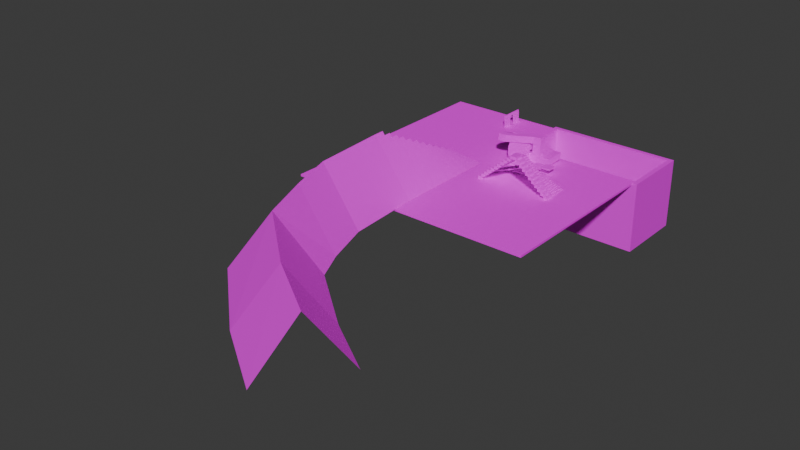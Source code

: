 # Source: debugLevel.blend  (saved by Blender 4.4.30; exported with 4.5.12 LTS)
import bpy
from mathutils import Matrix  # noqa: F401  (used for matrix-valued properties, if any)

bpy.ops.wm.read_factory_settings(use_empty=True)
scene = bpy.context.scene
scene.name = 'Scene'

# ---- collections
col_collection = bpy.data.collections.new('Collection'); scene.collection.children.link(col_collection)

# ---- images (referenced by path relative to the original .blend; pixels are not part of the script)
import os
ASSET_DIR = os.environ.get("B2B_ASSET_DIR", "")  # directory of the original .blend (textures are referenced by path, not embedded)
HERE = os.path.dirname(os.path.abspath(__file__))  # packed textures are extracted next to this script under _unpacked/

def load_image(name, relpath, width, height, colorspace="sRGB"):
    """Load a texture the original file referenced (path relative to the .blend, or extracted next to this script)."""
    p = next((c for c in (os.path.join(HERE, relpath), os.path.join(ASSET_DIR, relpath)) if relpath and os.path.exists(c)), "")
    if p:
        img = bpy.data.images.load(p, check_existing=True)
        img.name = name
    else:  # same state as the original file: an image datablock whose file is absent (Cycles renders it pink)
        img = bpy.data.images.new(name, width, height)
        img.source = "FILE"
        img.filepath = "//" + (relpath or name)
    img.colorspace_settings.name = colorspace
    return img
img_debugred_jpg = load_image('debugRed.jpg', 'debugRed.jpg', 1024, 1024, 'sRGB')
img_debugblue_jpg = load_image('debugBlue.jpg', 'debugBlue.jpg', 1024, 1024, 'sRGB')
img_debugorange_jpg_001 = load_image('debugOrange.jpg.001', 'debugOrange.jpg', 1024, 1024, 'sRGB')

# ---- materials (node trees are filled in below, after node groups)
mat_debug_orange = bpy.data.materials.new('debug_Orange')
mat_debug_orange.alpha_threshold = 0.0
mat_debug_orange.roughness = 0.5
mat_debug_orange.line_color = (0.0, 0.0, 0.0, 1.0)
mat_debug_blue = bpy.data.materials.new('debug_Blue')
mat_debug_yellow = bpy.data.materials.new('debug_yellow')

# ---- material node trees
mat_debug_orange.use_nodes = True; mat_debug_orange.node_tree.nodes.clear()
_N = mat_debug_orange.node_tree.nodes; _L = mat_debug_orange.node_tree.links
n0 = _N.new('ShaderNodeOutputMaterial'); n0.name = 'Material Output'; n0.location = (512, 310)
n1 = _N.new('ShaderNodeBsdfPrincipled'); n1.name = 'Principled BSDF'; n1.location = (222, 310)
n1.inputs[2].default_value = 1.0
n1.inputs[3].default_value = 1.0
n2 = _N.new('ShaderNodeTexImage'); n2.name = 'Image Texture'; n2.location = (-405, 288)
n2.image = img_debugred_jpg
n2.interpolation = 'Closest'
n3 = _N.new('ShaderNodeHueSaturation'); n3.name = 'Hue/Saturation/Value'; n3.location = (-34, 149)
n3.inputs[1].default_value = 2.0
n3.inputs[2].default_value = 2.0
_L.new(n1.outputs[0], n0.inputs[0])
_L.new(n2.outputs[0], n1.inputs[0])
n0.is_active_output = True
mat_debug_blue.use_nodes = True; mat_debug_blue.node_tree.nodes.clear()
_N = mat_debug_blue.node_tree.nodes; _L = mat_debug_blue.node_tree.links
n0 = _N.new('ShaderNodeBsdfPrincipled'); n0.name = 'Principled BSDF'; n0.location = (10, 300)
n1 = _N.new('ShaderNodeOutputMaterial'); n1.name = 'Material Output'; n1.location = (300, 300)
n2 = _N.new('ShaderNodeTexImage'); n2.name = 'Image Texture'; n2.location = (-280, 280)
n2.image = img_debugblue_jpg
n2.interpolation = 'Closest'
_L.new(n0.outputs[0], n1.inputs[0])
_L.new(n2.outputs[0], n0.inputs[0])
n1.is_active_output = True
mat_debug_yellow.use_nodes = True; mat_debug_yellow.node_tree.nodes.clear()
_N = mat_debug_yellow.node_tree.nodes; _L = mat_debug_yellow.node_tree.links
n0 = _N.new('ShaderNodeBsdfPrincipled'); n0.name = 'Principled BSDF'; n0.location = (10, 300)
n0.inputs[1].default_value = 0.5
n0.inputs[2].default_value = 1.0
n1 = _N.new('ShaderNodeOutputMaterial'); n1.name = 'Material Output'; n1.location = (300, 300)
n2 = _N.new('ShaderNodeTexImage'); n2.name = 'Image Texture'; n2.location = (-280, 280)
n2.image = img_debugorange_jpg_001
_L.new(n0.outputs[0], n1.inputs[0])
_L.new(n2.outputs[0], n0.inputs[0])
n1.is_active_output = True

# ---- world
world_world = bpy.data.worlds.new('World'); scene.world = world_world
world_world.use_nodes = True; world_world.node_tree.nodes.clear()
_N = world_world.node_tree.nodes; _L = world_world.node_tree.links
n0 = _N.new('ShaderNodeOutputWorld'); n0.name = 'World Output'; n0.location = (300, 300)
n1 = _N.new('ShaderNodeBackground'); n1.name = 'Background'; n1.location = (10, 300)
n1.inputs[0].default_value = (0.05088, 0.05088, 0.05088, 1.0)
_L.new(n1.outputs[0], n0.inputs[0])
n0.is_active_output = True
world_world.color = (0.05088, 0.05088, 0.05088)
world_world.sun_shadow_jitter_overblur = 0.0

# ---- meshes
me_cube_001 = bpy.data.meshes.new('Cube.001')
me_cube_001.from_pydata([(-1.0, -1.0, -1.0), (-1.0, -1.0, 1.0), (-1.0, 1.0, -1.0), (-1.0, 1.0, 1.0), (1.0, -1.0, -1.0), (1.0, -1.0, 1.0), (-1.0, 0.0, -1.0), (-1.0, 0.0, 1.0), (1.0, 0.0, -1.0), (1.0, 0.0, 1.0), (0.0, 1.0, 1.0), (0.0, -1.0, -1.0), (0.0, -1.0, 1.0), (0.0, 0.0, 1.0), (0.0, 0.0, -1.0), (-1.0, 0.5, 1.0), (1.0, 0.5, -1.0), (-1.0, 0.5, -1.0), (1.0, 0.5, 1.0), (0.0, 0.5, -1.0), (0.0, 0.5, 1.0), (0.9996, 0.9998, 1.0), (0.9996, 0.9998, -68.03), (0.0, 0.5, -68.03), (1.0, 0.5, -68.03), (0.0, 1.0, -68.03), (0.0, 1.0, -1.0), (0.9996, 0.9998, -1.0), (0.9996, 1.039, -1.0), (0.9996, 1.039, -68.03), (1.039, 0.5, -68.03), (1.039, 0.5, -1.0), (-0.03933, 1.0, -1.0), (-0.03933, 0.5, -1.0), (-0.03933, 1.0, -68.03), (-0.03933, 0.5, -68.03), (0.0, 1.039, -1.0), (0.0, 1.039, -68.03), (-0.03933, 1.039, -1.0), (-0.03933, 1.039, -68.03), (1.039, 0.9998, -1.0), (1.039, 0.9998, -68.03), (1.039, 1.039, -1.0), (1.039, 1.039, -68.03), (1.0, 0.4607, -68.03), (1.0, 0.4607, -1.0), (1.039, 0.4607, -68.03), (1.039, 0.4607, -1.0), (-0.03843, 0.499, -68.03), (-0.03843, 0.499, -1.0), (-0.0384, 0.4597, -68.03), (-0.0384, 0.4597, -1.0), (1.0, 0.5, 0.9151), (0.9996, 0.9998, 0.9151), (8.85e-06, 1.039, 0.9151), (0.9996, 1.039, 0.9151), (1.039, 0.5, 0.9151), (-0.03933, 1.0, 0.9151), (0.0, 1.0, 0.9151), (-0.03933, 1.039, 0.9151), (1.039, 1.039, 0.9151), (1.039, 0.9998, 0.9151), (1.0, 0.4607, 0.9151), (1.039, 0.4607, 0.9151)], [], [(17, 15, 3, 2), (20, 18, 16, 19), (8, 9, 5, 4), (11, 12, 1, 0), (14, 8, 4, 11), (13, 7, 1, 12), (20, 15, 7, 13), (19, 16, 8, 14), (16, 18, 9, 8), (0, 1, 7, 6), (17, 19, 14, 6), (18, 20, 13, 9), (9, 13, 12, 5), (6, 14, 11, 0), (4, 5, 12, 11), (2, 3, 10, 26), (2, 26, 19, 17), (20, 19, 26, 10), (10, 3, 15, 20), (6, 7, 15, 17), (53, 55, 54, 58), (19, 16, 24, 23), (26, 19, 33, 32), (25, 23, 24, 22), (22, 24, 30, 41), (52, 56, 61, 53), (26, 25, 37, 36), (28, 36, 37, 29), (36, 28, 55, 54), (25, 22, 29, 37), (29, 22, 41, 43), (25, 22, 27, 26), (31, 40, 41, 30), (31, 30, 46, 47), (27, 22, 41, 40), (27, 53, 58, 26), (27, 22, 24, 16), (33, 35, 34, 32), (34, 25, 37, 39), (19, 23, 35, 33), (23, 25, 34, 35), (26, 19, 23, 25), (37, 36, 38, 39), (42, 40, 61, 60), (32, 34, 39, 38), (41, 40, 42, 43), (28, 29, 43, 42), (26, 32, 57, 58), (44, 45, 47, 46), (45, 44, 50, 51), (38, 36, 54, 59), (30, 24, 44, 46), (48, 49, 51, 50), (24, 16, 49, 48), (44, 24, 48, 50), (16, 45, 51, 49), (58, 54, 59, 57), (53, 61, 60, 55), (52, 62, 63, 56), (27, 40, 61, 53), (47, 45, 62, 63), (32, 38, 59, 57), (31, 47, 63, 56), (28, 42, 60, 55), (36, 26, 58, 54), (45, 16, 52, 62), (40, 31, 56, 61), (16, 52, 53, 27)])
me_cube_001.polygons.foreach_set('material_index', [0, 0, 0, 0, 0, 0, 0, 0, 0, 0, 0, 0, 0, 0, 0, 0, 0, 0, 0, 0, 1, 1, 0, 1, 1, 1, 1, 1, 1, 1, 1, 1, 1, 1, 1, 1, 1, 1, 1, 1, 1, 1, 1, 1, 1, 1, 1, 0, 1, 1, 1, 1, 1, 0, 1, 0, 1, 1, 1, 1, 1, 1, 1, 1, 1, 0, 1, 1])
_uv = me_cube_001.uv_layers.new(name='UVMap')
_uv.uv.foreach_set('vector', [0.3333, -31.14, -24.98, -31.14, -24.98, -37.47, 0.3333, -37.47, 25.62, 0.1151, -23.68, 0.1151, -23.68, 0.9252, 25.62, 0.9252, 25.65, -24.82, 0.3333, -24.82, 0.3333, -37.47, 25.65, -37.47, 25.65, 0.5, 0.3333, 0.5, 0.3333, -12.16, 25.65, -12.16, -12.32, 25.82, -12.32, 38.47, -24.98, 38.47, -24.98, 25.82, 12.99, 25.82, 12.99, 38.47, 0.3333, 38.47, 0.3333, 25.82, 19.32, 25.82, 19.32, 38.47, 12.99, 38.47, 12.99, 25.82, -5.996, 25.82, -5.996, 38.47, -12.32, 38.47, -12.32, 25.82, 25.65, -18.49, 0.3333, -18.49, 0.3333, -24.82, 25.65, -24.82, 0.3333, -12.16, -24.98, -12.16, -24.98, -24.82, 0.3333, -24.82, -5.996, 13.16, -5.996, 25.82, -12.32, 25.82, -12.32, 13.16, 19.32, 13.16, 19.32, 25.82, 12.99, 25.82, 12.99, 13.16, 12.99, 13.16, 12.99, 25.82, 0.3333, 25.82, 0.3333, 13.16, -12.32, 13.16, -12.32, 25.82, -24.98, 25.82, -24.98, 13.16, 25.65, 13.16, 0.3333, 13.16, 0.3333, 0.5, 25.65, 0.5, 0.3333, 13.16, -24.98, 13.16, -24.98, 0.5, 0.3333, 0.5, 0.3333, 13.16, 0.3333, 25.82, -5.996, 25.82, -5.996, 13.16, 9.773, 0.8304, 9.773, 0.2394, -8.209, 0.2394, -8.209, 0.8304, 25.65, 25.82, 25.65, 38.47, 19.32, 38.47, 19.32, 25.82, 0.3333, -24.82, -24.98, -24.82, -24.98, -31.14, 0.3333, -31.14, -23.66, 0.9252, -23.66, 0.9252, 25.62, 0.9252, 25.62, 0.9252, 2.856, 2.327, -3.777, 2.327, -3.777, -1.327, 2.856, -1.327, -8.209, 0.2394, 9.773, 0.2394, 9.773, 0.2394, -8.209, 0.2394, -5.706, -2.73, -5.706, 1.642, 3.037, 1.642, 3.033, -2.728, 3.033, -2.728, 3.037, 1.642, 3.037, 1.642, 3.033, -2.728, 9.773, 0.2394, 9.773, 0.2394, -8.201, 0.2394, -8.201, 0.2394, -1.923, 3.791, -1.923, -1.023, -1.923, -1.023, -1.923, 3.791, -2.033, 3.791, 6.706, 3.791, 6.706, -1.023, -2.033, -1.023, 6.706, 3.791, -2.033, 3.791, -2.033, 3.791, 6.706, 3.791, -5.706, -2.73, 3.033, -2.728, 3.033, -2.728, -5.706, -2.73, 3.033, -2.728, 3.033, -2.728, 3.033, -2.728, 3.033, -2.728, 2.856, -1.327, -3.774, -1.327, -3.774, 2.327, 2.856, 2.327, 2.449, 3.791, -1.921, 3.791, -1.921, -1.023, 2.449, -1.023, 2.449, 3.791, 2.449, -1.023, 2.449, -1.023, 2.449, 3.791, -2.033, 3.791, -2.033, -1.023, -2.033, -1.023, -2.033, 3.791, -23.66, 0.9252, -23.66, 0.9252, 25.62, 0.9252, 25.62, 0.9252, 4.513, 2.327, 4.513, -1.327, 1.198, -1.327, 1.198, 2.327, 2.449, 3.791, 2.449, -1.023, -1.923, -1.023, -1.923, 3.791, -5.706, -2.73, -5.706, -2.73, -5.706, -2.73, -5.706, -2.73, 6.706, 3.791, 6.706, -1.023, 6.706, -1.023, 6.706, 3.791, -5.706, 1.642, -5.706, -2.73, -5.706, -2.73, -5.706, 1.642, 4.515, 2.327, 1.198, 2.327, 1.198, -1.327, 4.515, -1.327, -1.923, -1.023, -1.923, 3.791, -1.923, 3.791, -1.923, -1.023, -2.033, 3.791, -2.033, 3.791, -2.033, 3.791, -2.033, 3.791, -1.923, 3.791, -1.923, -1.023, -1.923, -1.023, -1.923, 3.791, -2.033, -1.023, -2.033, 3.791, -2.033, 3.791, -2.033, -1.023, -2.033, 3.791, -2.033, -1.023, -2.033, -1.023, -2.033, 3.791, -8.209, 0.2394, -8.209, 0.2394, -8.209, 0.2394, -8.209, 0.2394, -2.037, -1.023, -2.037, 3.791, -2.037, 3.791, -2.037, -1.023, -2.037, 3.791, -2.037, -1.023, -2.037, -1.023, -2.037, 3.791, -1.923, 3.791, -1.923, 3.791, -1.923, 3.791, -1.923, 3.791, 3.037, 1.642, 3.037, 1.642, 3.037, 1.642, 3.037, 1.642, -2.037, -1.023, -2.037, 3.791, -2.037, 3.791, -2.037, -1.023, 0.0, 0.0, 0.0, 0.0, 0.0, 0.0, 0.0, 0.0, 3.037, 1.642, 3.037, 1.642, 3.037, 1.642, 3.037, 1.642, 9.773, 0.2394, 9.773, 0.2394, 9.773, 0.2394, 9.773, 0.2394, -8.209, 0.2394, -8.209, 0.2394, -8.209, 0.2394, -8.209, 0.2394, -23.66, 0.9252, -23.66, 0.9252, -23.66, 0.9252, -23.66, 0.9252, 9.773, 0.2394, 9.773, 0.2394, 9.773, 0.2394, 9.773, 0.2394, -2.033, 3.791, -2.033, 3.791, -2.033, 3.791, -2.033, 3.791, -2.037, 3.791, -2.037, 3.791, -2.037, 3.791, -2.037, 3.791, -1.923, 3.791, -1.923, 3.791, -1.923, 3.791, -1.923, 3.791, 2.449, 3.791, 2.449, 3.791, 2.449, 3.791, 2.449, 3.791, -2.033, 3.791, -2.033, 3.791, -2.033, 3.791, -2.033, 3.791, -1.923, 3.791, -1.923, 3.791, -1.923, 3.791, -1.923, 3.791, 9.773, 0.2394, 9.773, 0.2394, 9.773, 0.2394, 9.773, 0.2394, -1.921, 3.791, 2.449, 3.791, 2.449, 3.791, -1.921, 3.791, 9.773, 0.2394, 9.773, 0.2394, -8.201, 0.2394, -8.201, 0.2394])
me_cube_001.materials.append(mat_debug_orange)
me_cube_001.materials.append(mat_debug_blue)
me_cube_001.update()
me_cube_020 = bpy.data.meshes.new('Cube.020')
me_cube_020.from_pydata([(-1.0, -1.0, -0.7), (-1.0, 1.0, -1.0), (-0.6, -1.0, -1.0), (-0.6, 1.0, -0.7), (-1.0, -1.0, -1.0), (-0.6, -1.0, -0.7), (-0.6, 1.0, -1.0), (-1.4, 1.0, -0.7), (-1.4, 1.0, -0.4), (-1.0, 1.0, -0.4), (-1.4, -1.0, -0.7), (-1.0, -1.0, -0.4), (-1.0, 1.0, -0.7), (-1.8, 1.0, -0.4), (-1.8, 1.0, -0.1), (-1.4, -1.0, -0.4), (-1.4, 1.0, -0.1), (-1.8, -1.0, -0.4), (-1.4, -1.0, -0.1), (-2.2, 1.0, -0.1), (-1.8, -1.0, -0.1), (-1.8, 1.0, 0.2), (-2.2, -1.0, -0.1), (-1.8, -1.0, 0.2), (-2.6, 1.0, 0.2), (-2.2, -1.0, 0.2), (-2.2, 1.0, 0.5), (-2.6, -1.0, 0.2), (-2.2, -1.0, 0.5), (-2.2, 1.0, 0.2), (-3.0, 1.0, 0.5), (-2.6, -1.0, 0.5), (-2.6, 1.0, 0.8), (-3.0, -1.0, 0.5), (-2.6, -1.0, 0.8), (-2.6, 1.0, 0.5), (-3.4, -1.0, 1.1), (-3.4, 1.0, 0.8), (-3.0, -1.0, 0.8), (-3.0, 1.0, 1.1), (-3.4, -1.0, 0.8), (-3.0, -1.0, 1.1), (-3.0, 1.0, 0.8), (-3.8, -1.0, 1.4), (-3.8, 1.0, 1.1), (-3.4, 1.0, 1.4), (-3.8, -1.0, 1.1), (-3.4, -1.0, 1.4), (-3.4, 1.0, 1.1), (-4.2, -1.0, 1.7), (-4.2, 1.0, 1.4), (-4.2, 1.0, 1.7), (-3.8, 1.0, 1.7), (-4.2, -1.0, 1.4), (-3.8, -1.0, 1.7), (-3.8, 1.0, 1.4), (-4.6, 1.0, 1.7), (-4.2, 1.0, 2.0), (-4.6, -1.0, 1.7), (-4.2, -1.0, 2.0), (-5.0, 1.0, 2.0), (-4.6, -1.0, 2.0), (-4.6, 1.0, 2.3), (-5.0, -1.0, 2.0), (-4.6, -1.0, 2.3), (-4.6, 1.0, 2.0), (-5.4, -1.0, 2.6), (-5.4, 1.0, 2.3), (-5.0, -1.0, 2.3), (-5.0, 1.0, 2.6), (-5.4, -1.0, 2.3), (-5.0, -1.0, 2.6), (-5.0, 1.0, 2.3), (-5.8, 1.0, 2.6), (-5.8, 1.0, 2.9), (-5.4, 1.0, 2.9), (-5.8, -1.0, 2.6), (-5.4, -1.0, 2.9), (-5.4, 1.0, 2.6), (-6.2, 1.0, 2.9), (-6.2, 1.0, 3.2), (-5.8, -1.0, 2.9), (-5.8, 1.0, 3.2), (-6.2, -1.0, 2.9), (-5.8, -1.0, 3.2), (-6.6, -1.0, 3.5), (-6.6, 1.0, 3.2), (-6.2, -1.0, 3.2), (-6.2, 1.0, 3.5), (-6.6, -1.0, 3.2), (-6.2, -1.0, 3.5), (-7.0, -1.0, 3.8), (-7.0, 1.0, 3.5), (-7.0, 1.0, 3.8), (-6.6, 1.0, 3.8), (-7.0, -1.0, 3.5), (-6.6, -1.0, 3.8), (-6.6, 1.0, 3.5), (-7.4, -1.0, 4.1), (-7.4, 1.0, 3.8), (-7.4, 1.0, 4.1), (-7.0, 1.0, 4.1), (-7.4, -1.0, 3.8), (-7.0, -1.0, 4.1), (-7.8, -1.0, 4.4), (-7.8, 1.0, 4.1), (-7.4, 1.0, 4.4), (-7.8, -1.0, 4.1), (-7.4, -1.0, 4.4), (-8.2, -1.0, 4.7), (-8.2, 1.0, 4.4), (-8.2, 1.0, 4.7), (-7.8, 1.0, 4.7), (-8.2, -1.0, 4.4), (-7.8, -1.0, 4.7), (-7.8, 1.0, 4.4), (-15.4, -1.0, -1.0), (-15.4, -1.0, -0.7), (-15.8, 1.0, -1.0), (-15.8, -1.0, -0.7), (-15.4, 1.0, -1.0), (-15.8, 1.0, -0.7), (-15.8, -1.0, -1.0), (-15.0, -1.0, -0.7), (-15.0, -1.0, -0.4), (-15.4, 1.0, -0.7), (-15.4, -1.0, -0.4), (-15.0, 1.0, -0.7), (-15.4, 1.0, -0.4), (-14.6, 1.0, -0.1), (-14.6, -1.0, -0.4), (-14.6, -1.0, -0.1), (-15.0, 1.0, -0.4), (-15.0, -1.0, -0.1), (-14.6, 1.0, -0.4), (-15.0, 1.0, -0.1), (-14.2, -1.0, -0.1), (-14.6, -1.0, 0.2), (-14.2, 1.0, -0.1), (-14.6, 1.0, 0.2), (-13.8, 1.0, 0.5), (-13.8, -1.0, 0.2), (-13.8, -1.0, 0.5), (-14.2, 1.0, 0.2), (-14.2, -1.0, 0.5), (-13.8, 1.0, 0.2), (-14.2, 1.0, 0.5), (-14.2, -1.0, 0.2), (-13.4, -1.0, 0.5), (-13.8, -1.0, 0.8), (-13.4, 1.0, 0.5), (-13.8, 1.0, 0.8), (-13.0, -1.0, 0.8), (-13.0, -1.0, 1.1), (-13.4, 1.0, 0.8), (-13.4, -1.0, 1.1), (-13.0, 1.0, 0.8), (-13.4, 1.0, 1.1), (-13.4, -1.0, 0.8), (-12.6, 1.0, 1.4), (-12.6, -1.0, 1.1), (-12.6, -1.0, 1.4), (-13.0, 1.0, 1.1), (-13.0, -1.0, 1.4), (-12.6, 1.0, 1.1), (-13.0, 1.0, 1.4), (-12.2, -1.0, 1.4), (-12.2, -1.0, 1.7), (-12.6, -1.0, 1.7), (-12.2, 1.0, 1.4), (-12.6, 1.0, 1.7), (-11.8, 1.0, 2.0), (-11.8, -1.0, 1.7), (-12.2, 1.0, 1.7), (-12.2, -1.0, 2.0), (-11.8, 1.0, 1.7), (-12.2, 1.0, 2.0), (-11.4, 1.0, 2.3), (-11.4, -1.0, 2.0), (-11.4, -1.0, 2.3), (-11.8, -1.0, 2.3), (-11.4, 1.0, 2.0), (-11.8, 1.0, 2.3), (-11.8, -1.0, 2.0), (-11.0, -1.0, 2.3), (-11.0, -1.0, 2.6), (-11.4, -1.0, 2.6), (-11.0, 1.0, 2.3), (-11.4, 1.0, 2.6), (-10.6, -1.0, 2.6), (-10.6, -1.0, 2.9), (-11.0, 1.0, 2.6), (-11.0, -1.0, 2.9), (-10.6, 1.0, 2.6), (-11.0, 1.0, 2.9), (-10.2, -1.0, 2.9), (-10.2, -1.0, 3.2), (-10.6, 1.0, 2.9), (-10.6, -1.0, 3.2), (-10.2, 1.0, 2.9), (-10.6, 1.0, 3.2), (-9.8, -1.0, 3.2), (-10.2, 1.0, 3.2), (-10.2, -1.0, 3.5), (-9.8, 1.0, 3.2), (-10.2, 1.0, 3.5), (-9.4, -1.0, 3.5), (-9.8, 1.0, 3.5), (-9.8, -1.0, 3.8), (-9.4, 1.0, 3.5), (-9.8, 1.0, 3.8), (-9.8, -1.0, 3.5), (-9.0, 1.0, 4.1), (-9.0, -1.0, 3.8), (-9.4, 1.0, 3.8), (-9.4, -1.0, 4.1), (-9.0, 1.0, 3.8), (-9.4, 1.0, 4.1), (-9.4, -1.0, 3.8), (-8.6, 1.0, 4.4), (-8.6, -1.0, 4.1), (-9.0, -1.0, 4.4), (-8.6, 1.0, 4.1), (-9.0, 1.0, 4.4), (-9.0, -1.0, 4.1), (-8.6, -1.0, 4.7), (-8.6, 1.0, 4.7), (-8.6, -1.0, 4.4)], [], [(4, 0, 12, 1), (1, 12, 3, 6), (6, 3, 5, 2), (2, 5, 0, 4), (1, 6, 2, 4), (3, 12, 0, 5), (10, 15, 8, 7), (7, 8, 9, 12), (12, 9, 11, 0), (0, 11, 15, 10), (7, 12, 0, 10), (9, 8, 15, 11), (17, 20, 14, 13), (13, 14, 16, 8), (8, 16, 18, 15), (15, 18, 20, 17), (13, 8, 15, 17), (16, 14, 20, 18), (22, 25, 29, 19), (19, 29, 21, 14), (14, 21, 23, 20), (20, 23, 25, 22), (19, 14, 20, 22), (21, 29, 25, 23), (27, 31, 35, 24), (24, 35, 26, 29), (29, 26, 28, 25), (25, 28, 31, 27), (24, 29, 25, 27), (26, 35, 31, 28), (33, 38, 42, 30), (30, 42, 32, 35), (35, 32, 34, 31), (31, 34, 38, 33), (30, 35, 31, 33), (32, 42, 38, 34), (40, 36, 48, 37), (37, 48, 39, 42), (42, 39, 41, 38), (38, 41, 36, 40), (37, 42, 38, 40), (39, 48, 36, 41), (46, 43, 55, 44), (44, 55, 45, 48), (48, 45, 47, 36), (36, 47, 43, 46), (44, 48, 36, 46), (45, 55, 43, 47), (53, 49, 51, 50), (50, 51, 52, 55), (55, 52, 54, 43), (43, 54, 49, 53), (50, 55, 43, 53), (52, 51, 49, 54), (58, 61, 65, 56), (56, 65, 57, 51), (51, 57, 59, 49), (49, 59, 61, 58), (56, 51, 49, 58), (57, 65, 61, 59), (63, 68, 72, 60), (60, 72, 62, 65), (65, 62, 64, 61), (61, 64, 68, 63), (60, 65, 61, 63), (62, 72, 68, 64), (70, 66, 78, 67), (67, 78, 69, 72), (72, 69, 71, 68), (68, 71, 66, 70), (67, 72, 68, 70), (69, 78, 66, 71), (76, 81, 74, 73), (73, 74, 75, 78), (78, 75, 77, 66), (66, 77, 81, 76), (73, 78, 66, 76), (75, 74, 81, 77), (83, 87, 80, 79), (79, 80, 82, 74), (74, 82, 84, 81), (81, 84, 87, 83), (79, 74, 81, 83), (82, 80, 87, 84), (89, 85, 97, 86), (86, 97, 88, 80), (80, 88, 90, 87), (87, 90, 85, 89), (86, 80, 87, 89), (88, 97, 85, 90), (95, 91, 93, 92), (92, 93, 94, 97), (97, 94, 96, 85), (85, 96, 91, 95), (92, 97, 85, 95), (94, 93, 91, 96), (102, 98, 100, 99), (99, 100, 101, 93), (93, 101, 103, 91), (91, 103, 98, 102), (99, 93, 91, 102), (101, 100, 98, 103), (107, 104, 115, 105), (105, 115, 106, 100), (100, 106, 108, 98), (98, 108, 104, 107), (105, 100, 98, 107), (106, 115, 104, 108), (113, 109, 111, 110), (110, 111, 112, 115), (115, 112, 114, 104), (104, 114, 109, 113), (110, 115, 104, 113), (112, 111, 109, 114), (120, 125, 117, 116), (116, 117, 119, 122), (122, 119, 121, 118), (118, 121, 125, 120), (116, 122, 118, 120), (119, 117, 125, 121), (127, 132, 124, 123), (123, 124, 126, 117), (117, 126, 128, 125), (125, 128, 132, 127), (123, 117, 125, 127), (126, 124, 132, 128), (134, 129, 131, 130), (130, 131, 133, 124), (124, 133, 135, 132), (132, 135, 129, 134), (130, 124, 132, 134), (133, 131, 129, 135), (138, 143, 147, 136), (136, 147, 137, 131), (131, 137, 139, 129), (129, 139, 143, 138), (136, 131, 129, 138), (137, 147, 143, 139), (145, 140, 142, 141), (141, 142, 144, 147), (147, 144, 146, 143), (143, 146, 140, 145), (141, 147, 143, 145), (144, 142, 140, 146), (150, 154, 158, 148), (148, 158, 149, 142), (142, 149, 151, 140), (140, 151, 154, 150), (148, 142, 140, 150), (149, 158, 154, 151), (156, 162, 153, 152), (152, 153, 155, 158), (158, 155, 157, 154), (154, 157, 162, 156), (152, 158, 154, 156), (155, 153, 162, 157), (164, 159, 161, 160), (160, 161, 163, 153), (153, 163, 165, 162), (162, 165, 159, 164), (160, 153, 162, 164), (163, 161, 159, 165), (169, 173, 167, 166), (166, 167, 168, 161), (161, 168, 170, 159), (159, 170, 173, 169), (166, 161, 159, 169), (168, 167, 173, 170), (175, 171, 183, 172), (172, 183, 174, 167), (167, 174, 176, 173), (173, 176, 171, 175), (172, 167, 173, 175), (174, 183, 171, 176), (181, 177, 179, 178), (178, 179, 180, 183), (183, 180, 182, 171), (171, 182, 177, 181), (178, 183, 171, 181), (180, 179, 177, 182), (187, 191, 185, 184), (184, 185, 186, 179), (179, 186, 188, 177), (177, 188, 191, 187), (184, 179, 177, 187), (186, 185, 191, 188), (193, 197, 190, 189), (189, 190, 192, 185), (185, 192, 194, 191), (191, 194, 197, 193), (189, 185, 191, 193), (192, 190, 197, 194), (199, 202, 196, 195), (195, 196, 198, 190), (190, 198, 200, 197), (197, 200, 202, 199), (195, 190, 197, 199), (198, 196, 202, 200), (204, 207, 211, 201), (201, 211, 203, 196), (196, 203, 205, 202), (202, 205, 207, 204), (201, 196, 202, 204), (203, 211, 207, 205), (209, 214, 218, 206), (206, 218, 208, 211), (211, 208, 210, 207), (207, 210, 214, 209), (206, 211, 207, 209), (208, 218, 214, 210), (216, 212, 224, 213), (213, 224, 215, 218), (218, 215, 217, 214), (214, 217, 212, 216), (213, 218, 214, 216), (215, 224, 212, 217), (222, 219, 227, 220), (220, 227, 221, 224), (224, 221, 223, 212), (212, 223, 219, 222), (220, 224, 212, 222), (221, 227, 219, 223), (113, 109, 225, 227), (227, 225, 226, 219), (219, 226, 111, 110), (113, 227, 219, 110), (225, 109, 111, 226)])
_uv = me_cube_020.uv_layers.new(name='UVMap')
_uv.uv.foreach_set('vector', [-1.05, 0.2675, -1.05, 0.7325, 2.05, 0.7325, 2.05, 0.2675, 0.19, 0.2675, 0.19, 0.7325, 0.81, 0.7325, 0.81, 0.2675, 2.05, 0.2675, 2.05, 0.7325, -1.05, 0.7325, -1.05, 0.2675, 0.81, 0.2675, 0.81, 0.7325, 0.19, 0.7325, 0.19, 0.2675, 0.19, 2.05, 0.81, 2.05, 0.81, -1.05, 0.19, -1.05, 0.81, 2.05, 0.19, 2.05, 0.19, -1.05, 0.81, -1.05, -1.05, 0.2675, -1.05, 0.7325, 2.05, 0.7325, 2.05, 0.2675, 0.19, 0.2675, 0.19, 0.7325, 0.81, 0.7325, 0.81, 0.2675, 2.05, 0.2675, 2.05, 0.7325, -1.05, 0.7325, -1.05, 0.2675, 0.81, 0.2675, 0.81, 0.7325, 0.19, 0.7325, 0.19, 0.2675, 0.19, 2.05, 0.81, 2.05, 0.81, -1.05, 0.19, -1.05, 0.81, 2.05, 0.19, 2.05, 0.19, -1.05, 0.81, -1.05, -1.05, 0.2675, -1.05, 0.7325, 2.05, 0.7325, 2.05, 0.2675, 0.19, 0.2675, 0.19, 0.7325, 0.81, 0.7325, 0.81, 0.2675, 2.05, 0.2675, 2.05, 0.7325, -1.05, 0.7325, -1.05, 0.2675, 0.81, 0.2675, 0.81, 0.7325, 0.19, 0.7325, 0.19, 0.2675, 0.19, 2.05, 0.81, 2.05, 0.81, -1.05, 0.19, -1.05, 0.81, 2.05, 0.19, 2.05, 0.19, -1.05, 0.81, -1.05, -1.05, 0.2675, -1.05, 0.7325, 2.05, 0.7325, 2.05, 0.2675, 0.19, 0.2675, 0.19, 0.7325, 0.81, 0.7325, 0.81, 0.2675, 2.05, 0.2675, 2.05, 0.7325, -1.05, 0.7325, -1.05, 0.2675, 0.81, 0.2675, 0.81, 0.7325, 0.19, 0.7325, 0.19, 0.2675, 0.19, 2.05, 0.81, 2.05, 0.81, -1.05, 0.19, -1.05, 0.81, 2.05, 0.19, 2.05, 0.19, -1.05, 0.81, -1.05, -1.05, 0.2675, -1.05, 0.7325, 2.05, 0.7325, 2.05, 0.2675, 0.19, 0.2675, 0.19, 0.7325, 0.81, 0.7325, 0.81, 0.2675, 2.05, 0.2675, 2.05, 0.7325, -1.05, 0.7325, -1.05, 0.2675, 0.81, 0.2675, 0.81, 0.7325, 0.19, 0.7325, 0.19, 0.2675, 0.19, 2.05, 0.81, 2.05, 0.81, -1.05, 0.19, -1.05, 0.81, 2.05, 0.19, 2.05, 0.19, -1.05, 0.81, -1.05, -1.05, 0.2675, -1.05, 0.7325, 2.05, 0.7325, 2.05, 0.2675, 0.19, 0.2675, 0.19, 0.7325, 0.81, 0.7325, 0.81, 0.2675, 2.05, 0.2675, 2.05, 0.7325, -1.05, 0.7325, -1.05, 0.2675, 0.81, 0.2675, 0.81, 0.7325, 0.19, 0.7325, 0.19, 0.2675, 0.19, 2.05, 0.81, 2.05, 0.81, -1.05, 0.19, -1.05, 0.81, 2.05, 0.19, 2.05, 0.19, -1.05, 0.81, -1.05, -1.05, 0.2675, -1.05, 0.7325, 2.05, 0.7325, 2.05, 0.2675, 0.19, 0.2675, 0.19, 0.7325, 0.81, 0.7325, 0.81, 0.2675, 2.05, 0.2675, 2.05, 0.7325, -1.05, 0.7325, -1.05, 0.2675, 0.81, 0.2675, 0.81, 0.7325, 0.19, 0.7325, 0.19, 0.2675, 0.19, 2.05, 0.81, 2.05, 0.81, -1.05, 0.19, -1.05, 0.81, 2.05, 0.19, 2.05, 0.19, -1.05, 0.81, -1.05, -1.05, 0.2675, -1.05, 0.7325, 2.05, 0.7325, 2.05, 0.2675, 0.19, 0.2675, 0.19, 0.7325, 0.81, 0.7325, 0.81, 0.2675, 2.05, 0.2675, 2.05, 0.7325, -1.05, 0.7325, -1.05, 0.2675, 0.81, 0.2675, 0.81, 0.7325, 0.19, 0.7325, 0.19, 0.2675, 0.19, 2.05, 0.81, 2.05, 0.81, -1.05, 0.19, -1.05, 0.81, 2.05, 0.19, 2.05, 0.19, -1.05, 0.81, -1.05, -1.05, 0.2675, -1.05, 0.7325, 2.05, 0.7325, 2.05, 0.2675, 0.19, 0.2675, 0.19, 0.7325, 0.81, 0.7325, 0.81, 0.2675, 2.05, 0.2675, 2.05, 0.7325, -1.05, 0.7325, -1.05, 0.2675, 0.81, 0.2675, 0.81, 0.7325, 0.19, 0.7325, 0.19, 0.2675, 0.19, 2.05, 0.81, 2.05, 0.81, -1.05, 0.19, -1.05, 0.81, 2.05, 0.19, 2.05, 0.19, -1.05, 0.81, -1.05, -1.05, 0.2675, -1.05, 0.7325, 2.05, 0.7325, 2.05, 0.2675, 0.19, 0.2675, 0.19, 0.7325, 0.81, 0.7325, 0.81, 0.2675, 2.05, 0.2675, 2.05, 0.7325, -1.05, 0.7325, -1.05, 0.2675, 0.81, 0.2675, 0.81, 0.7325, 0.19, 0.7325, 0.19, 0.2675, 0.19, 2.05, 0.81, 2.05, 0.81, -1.05, 0.19, -1.05, 0.81, 2.05, 0.19, 2.05, 0.19, -1.05, 0.81, -1.05, -1.05, 0.2675, -1.05, 0.7325, 2.05, 0.7325, 2.05, 0.2675, 0.19, 0.2675, 0.19, 0.7325, 0.81, 0.7325, 0.81, 0.2675, 2.05, 0.2675, 2.05, 0.7325, -1.05, 0.7325, -1.05, 0.2675, 0.81, 0.2675, 0.81, 0.7325, 0.19, 0.7325, 0.19, 0.2675, 0.19, 2.05, 0.81, 2.05, 0.81, -1.05, 0.19, -1.05, 0.81, 2.05, 0.19, 2.05, 0.19, -1.05, 0.81, -1.05, -1.05, 0.2675, -1.05, 0.7325, 2.05, 0.7325, 2.05, 0.2675, 0.19, 0.2675, 0.19, 0.7325, 0.81, 0.7325, 0.81, 0.2675, 2.05, 0.2675, 2.05, 0.7325, -1.05, 0.7325, -1.05, 0.2675, 0.81, 0.2675, 0.81, 0.7325, 0.19, 0.7325, 0.19, 0.2675, 0.19, 2.05, 0.81, 2.05, 0.81, -1.05, 0.19, -1.05, 0.81, 2.05, 0.19, 2.05, 0.19, -1.05, 0.81, -1.05, -1.05, 0.2675, -1.05, 0.7325, 2.05, 0.7325, 2.05, 0.2675, 0.19, 0.2675, 0.19, 0.7325, 0.81, 0.7325, 0.81, 0.2675, 2.05, 0.2675, 2.05, 0.7325, -1.05, 0.7325, -1.05, 0.2675, 0.81, 0.2675, 0.81, 0.7325, 0.19, 0.7325, 0.19, 0.2675, 0.19, 2.05, 0.81, 2.05, 0.81, -1.05, 0.19, -1.05, 0.81, 2.05, 0.19, 2.05, 0.19, -1.05, 0.81, -1.05, -1.05, 0.2675, -1.05, 0.7325, 2.05, 0.7325, 2.05, 0.2675, 0.19, 0.2675, 0.19, 0.7325, 0.81, 0.7325, 0.81, 0.2675, 2.05, 0.2675, 2.05, 0.7325, -1.05, 0.7325, -1.05, 0.2675, 0.81, 0.2675, 0.81, 0.7325, 0.19, 0.7325, 0.19, 0.2675, 0.19, 2.05, 0.81, 2.05, 0.81, -1.05, 0.19, -1.05, 0.81, 2.05, 0.19, 2.05, 0.19, -1.05, 0.81, -1.05, -1.05, 0.2675, -1.05, 0.7325, 2.05, 0.7325, 2.05, 0.2675, 0.19, 0.2675, 0.19, 0.7325, 0.81, 0.7325, 0.81, 0.2675, 2.05, 0.2675, 2.05, 0.7325, -1.05, 0.7325, -1.05, 0.2675, 0.81, 0.2675, 0.81, 0.7325, 0.19, 0.7325, 0.19, 0.2675, 0.19, 2.05, 0.81, 2.05, 0.81, -1.05, 0.19, -1.05, 0.81, 2.05, 0.19, 2.05, 0.19, -1.05, 0.81, -1.05, -1.05, 0.2675, -1.05, 0.7325, 2.05, 0.7325, 2.05, 0.2675, 0.19, 0.2675, 0.19, 0.7325, 0.81, 0.7325, 0.81, 0.2675, 2.05, 0.2675, 2.05, 0.7325, -1.05, 0.7325, -1.05, 0.2675, 0.81, 0.2675, 0.81, 0.7325, 0.19, 0.7325, 0.19, 0.2675, 0.19, 2.05, 0.81, 2.05, 0.81, -1.05, 0.19, -1.05, 0.81, 2.05, 0.19, 2.05, 0.19, -1.05, 0.81, -1.05, -1.05, 0.2675, -1.05, 0.7325, 2.05, 0.7325, 2.05, 0.2675, 0.19, 0.2675, 0.19, 0.7325, 0.81, 0.7325, 0.81, 0.2675, 2.05, 0.2675, 2.05, 0.7325, -1.05, 0.7325, -1.05, 0.2675, 0.81, 0.2675, 0.81, 0.7325, 0.19, 0.7325, 0.19, 0.2675, 0.19, 2.05, 0.81, 2.05, 0.81, -1.05, 0.19, -1.05, 0.81, 2.05, 0.19, 2.05, 0.19, -1.05, 0.81, -1.05, -1.05, 0.2675, -1.05, 0.7325, 2.05, 0.7325, 2.05, 0.2675, 0.19, 0.2675, 0.19, 0.7325, 0.81, 0.7325, 0.81, 0.2675, 2.05, 0.2675, 2.05, 0.7325, -1.05, 0.7325, -1.05, 0.2675, 0.81, 0.2675, 0.81, 0.7325, 0.19, 0.7325, 0.19, 0.2675, 0.19, 2.05, 0.81, 2.05, 0.81, -1.05, 0.19, -1.05, 0.81, 2.05, 0.19, 2.05, 0.19, -1.05, 0.81, -1.05, -1.05, 0.2675, -1.05, 0.7325, 2.05, 0.7325, 2.05, 0.2675, 0.19, 0.2675, 0.19, 0.7325, 0.81, 0.7325, 0.81, 0.2675, 2.05, 0.2675, 2.05, 0.7325, -1.05, 0.7325, -1.05, 0.2675, 0.81, 0.2675, 0.81, 0.7325, 0.19, 0.7325, 0.19, 0.2675, 0.19, 2.05, 0.81, 2.05, 0.81, -1.05, 0.19, -1.05, 0.81, 2.05, 0.19, 2.05, 0.19, -1.05, 0.81, -1.05, -1.05, 0.2675, -1.05, 0.7325, 2.05, 0.7325, 2.05, 0.2675, 0.19, 0.2675, 0.19, 0.7325, 0.81, 0.7325, 0.81, 0.2675, 2.05, 0.2675, 2.05, 0.7325, -1.05, 0.7325, -1.05, 0.2675, 0.81, 0.2675, 0.81, 0.7325, 0.19, 0.7325, 0.19, 0.2675, 0.19, 2.05, 0.81, 2.05, 0.81, -1.05, 0.19, -1.05, 0.81, 2.05, 0.19, 2.05, 0.19, -1.05, 0.81, -1.05, -1.05, 0.2675, -1.05, 0.7325, 2.05, 0.7325, 2.05, 0.2675, 0.19, 0.2675, 0.19, 0.7325, 0.81, 0.7325, 0.81, 0.2675, 2.05, 0.2675, 2.05, 0.7325, -1.05, 0.7325, -1.05, 0.2675, 0.81, 0.2675, 0.81, 0.7325, 0.19, 0.7325, 0.19, 0.2675, 0.19, 2.05, 0.81, 2.05, 0.81, -1.05, 0.19, -1.05, 0.81, 2.05, 0.19, 2.05, 0.19, -1.05, 0.81, -1.05, -1.05, 0.2675, -1.05, 0.7325, 2.05, 0.7325, 2.05, 0.2675, 0.19, 0.2675, 0.19, 0.7325, 0.81, 0.7325, 0.81, 0.2675, 2.05, 0.2675, 2.05, 0.7325, -1.05, 0.7325, -1.05, 0.2675, 0.81, 0.2675, 0.81, 0.7325, 0.19, 0.7325, 0.19, 0.2675, 0.19, 2.05, 0.81, 2.05, 0.81, -1.05, 0.19, -1.05, 0.81, 2.05, 0.19, 2.05, 0.19, -1.05, 0.81, -1.05, -1.05, 0.2675, -1.05, 0.7325, 2.05, 0.7325, 2.05, 0.2675, 0.19, 0.2675, 0.19, 0.7325, 0.81, 0.7325, 0.81, 0.2675, 2.05, 0.2675, 2.05, 0.7325, -1.05, 0.7325, -1.05, 0.2675, 0.81, 0.2675, 0.81, 0.7325, 0.19, 0.7325, 0.19, 0.2675, 0.19, 2.05, 0.81, 2.05, 0.81, -1.05, 0.19, -1.05, 0.81, 2.05, 0.19, 2.05, 0.19, -1.05, 0.81, -1.05, -1.05, 0.2675, -1.05, 0.7325, 2.05, 0.7325, 2.05, 0.2675, 0.19, 0.2675, 0.19, 0.7325, 0.81, 0.7325, 0.81, 0.2675, 2.05, 0.2675, 2.05, 0.7325, -1.05, 0.7325, -1.05, 0.2675, 0.81, 0.2675, 0.81, 0.7325, 0.19, 0.7325, 0.19, 0.2675, 0.19, 2.05, 0.81, 2.05, 0.81, -1.05, 0.19, -1.05, 0.81, 2.05, 0.19, 2.05, 0.19, -1.05, 0.81, -1.05, -1.05, 0.2675, -1.05, 0.7325, 2.05, 0.7325, 2.05, 0.2675, 0.19, 0.2675, 0.19, 0.7325, 0.81, 0.7325, 0.81, 0.2675, 2.05, 0.2675, 2.05, 0.7325, -1.05, 0.7325, -1.05, 0.2675, 0.81, 0.2675, 0.81, 0.7325, 0.19, 0.7325, 0.19, 0.2675, 0.19, 2.05, 0.81, 2.05, 0.81, -1.05, 0.19, -1.05, 0.81, 2.05, 0.19, 2.05, 0.19, -1.05, 0.81, -1.05, -1.05, 0.2675, -1.05, 0.7325, 2.05, 0.7325, 2.05, 0.2675, 0.19, 0.2675, 0.19, 0.7325, 0.81, 0.7325, 0.81, 0.2675, 2.05, 0.2675, 2.05, 0.7325, -1.05, 0.7325, -1.05, 0.2675, 0.81, 0.2675, 0.81, 0.7325, 0.19, 0.7325, 0.19, 0.2675, 0.19, 2.05, 0.81, 2.05, 0.81, -1.05, 0.19, -1.05, 0.81, 2.05, 0.19, 2.05, 0.19, -1.05, 0.81, -1.05, -1.05, 0.2675, -1.05, 0.7325, 2.05, 0.7325, 2.05, 0.2675, 0.19, 0.2675, 0.19, 0.7325, 0.81, 0.7325, 0.81, 0.2675, 2.05, 0.2675, 2.05, 0.7325, -1.05, 0.7325, -1.05, 0.2675, 0.81, 0.2675, 0.81, 0.7325, 0.19, 0.7325, 0.19, 0.2675, 0.19, 2.05, 0.81, 2.05, 0.81, -1.05, 0.19, -1.05, 0.81, 2.05, 0.19, 2.05, 0.19, -1.05, 0.81, -1.05, -1.05, 0.2675, -1.05, 0.7325, 2.05, 0.7325, 2.05, 0.2675, 0.19, 0.2675, 0.19, 0.7325, 0.81, 0.7325, 0.81, 0.2675, 2.05, 0.2675, 2.05, 0.7325, -1.05, 0.7325, -1.05, 0.2675, 0.81, 0.2675, 0.81, 0.7325, 0.19, 0.7325, 0.19, 0.2675, 0.19, 2.05, 0.81, 2.05, 0.81, -1.05, 0.19, -1.05, 0.81, 2.05, 0.19, 2.05, 0.19, -1.05, 0.81, -1.05, -1.05, 0.2675, -1.05, 0.7325, 2.05, 0.7325, 2.05, 0.2675, 0.19, 0.2675, 0.19, 0.7325, 0.81, 0.7325, 0.81, 0.2675, 2.05, 0.2675, 2.05, 0.7325, -1.05, 0.7325, -1.05, 0.2675, 0.81, 0.2675, 0.81, 0.7325, 0.19, 0.7325, 0.19, 0.2675, 0.19, 2.05, 0.81, 2.05, 0.81, -1.05, 0.19, -1.05, 0.81, 2.05, 0.19, 2.05, 0.19, -1.05, 0.81, -1.05, -1.05, 0.2675, -1.05, 0.7325, 2.05, 0.7325, 2.05, 0.2675, 0.19, 0.2675, 0.19, 0.7325, 0.81, 0.7325, 0.81, 0.2675, 2.05, 0.2675, 2.05, 0.7325, -1.05, 0.7325, -1.05, 0.2675, 0.81, 0.2675, 0.81, 0.7325, 0.19, 0.7325, 0.19, 0.2675, 0.19, 2.05, 0.81, 2.05, 0.81, -1.05, 0.19, -1.05, 0.81, 2.05, 0.19, 2.05, 0.19, -1.05, 0.81, -1.05, -1.05, 0.2675, -1.05, 0.7325, 2.05, 0.7325, 2.05, 0.2675, 0.19, 0.2675, 0.19, 0.7325, 0.81, 0.7325, 0.81, 0.2675, 2.05, 0.2675, 2.05, 0.7325, -1.05, 0.7325, -1.05, 0.2675, 0.81, 0.2675, 0.81, 0.7325, 0.19, 0.7325, 0.19, 0.2675, 0.19, 2.05, 0.81, 2.05, 0.81, -1.05, 0.19, -1.05, 0.81, 2.05, 0.19, 2.05, 0.19, -1.05, 0.81, -1.05, -1.05, 0.2675, -1.05, 0.7325, 2.05, 0.7325, 2.05, 0.2675, 0.19, 0.2675, 0.19, 0.7325, 0.81, 0.7325, 0.81, 0.2675, 2.05, 0.2675, 2.05, 0.7325, -1.05, 0.7325, -1.05, 0.2675, 0.81, 0.2675, 0.81, 0.7325, 0.19, 0.7325, 0.19, 0.2675, 0.19, 2.05, 0.81, 2.05, 0.81, -1.05, 0.19, -1.05, 0.81, 2.05, 0.19, 2.05, 0.19, -1.05, 0.81, -1.05, -1.05, 0.2675, -1.05, 0.7325, 2.05, 0.7325, 2.05, 0.2675, 0.19, 0.2675, 0.19, 0.7325, 0.81, 0.7325, 0.81, 0.2675, 2.05, 0.2675, 2.05, 0.7325, -1.05, 0.7325, -1.05, 0.2675, 0.81, 0.2675, 0.81, 0.7325, 0.19, 0.7325, 0.19, 0.2675, 0.19, 2.05, 0.81, 2.05, 0.81, -1.05, 0.19, -1.05, 0.81, 2.05, 0.19, 2.05, 0.19, -1.05, 0.81, -1.05, -1.05, 0.2675, -1.05, 0.7325, 2.05, 0.7325, 2.05, 0.2675, 0.19, 0.2675, 0.19, 0.7325, 0.81, 0.7325, 0.81, 0.2675, 2.05, 0.2675, 2.05, 0.7325, -1.05, 0.7325, -1.05, 0.2675, 0.81, 0.2675, 0.81, 0.7325, 0.19, 0.7325, 0.19, 0.2675, 0.19, 2.05, 0.81, 2.05, 0.81, -1.05, 0.19, -1.05, 0.81, 2.05, 0.19, 2.05, 0.19, -1.05, 0.81, -1.05, -1.05, 0.2675, -1.05, 0.7325, 2.05, 0.7325, 2.05, 0.2675, 0.19, 0.2675, 0.19, 0.7325, 0.81, 0.7325, 0.81, 0.2675, 2.05, 0.2675, 2.05, 0.7325, -1.05, 0.7325, -1.05, 0.2675, 0.81, 0.2675, 0.81, 0.7325, 0.19, 0.7325, 0.19, 0.2675, 0.19, 2.05, 0.81, 2.05, 0.81, -1.05, 0.19, -1.05, 0.81, 2.05, 0.19, 2.05, 0.19, -1.05, 0.81, -1.05, -1.05, 0.2675, -1.05, 0.7325, 2.05, 0.7325, 2.05, 0.2675, 0.19, 0.2675, 0.19, 0.7325, 0.81, 0.7325, 0.81, 0.2675, 2.05, 0.2675, 2.05, 0.7325, -1.05, 0.7325, -1.05, 0.2675, 0.81, 0.2675, 0.81, 0.7325, 0.19, 0.7325, 0.19, 0.2675, 0.19, 2.05, 0.81, 2.05, 0.81, -1.05, 0.19, -1.05, 0.81, 2.05, 0.19, 2.05, 0.19, -1.05, 0.81, -1.05, -1.05, 0.2675, -1.05, 0.7325, 2.05, 0.7325, 2.05, 0.2675, 0.19, 0.2675, 0.19, 0.7325, 0.81, 0.7325, 0.81, 0.2675, 2.05, 0.2675, 2.05, 0.7325, -1.05, 0.7325, -1.05, 0.2675, 0.81, 0.2675, 0.81, 0.7325, 0.19, 0.7325, 0.19, 0.2675, 0.19, 2.05, 0.81, 2.05, 0.81, -1.05, 0.19, -1.05, 0.81, 2.05, 0.19, 2.05, 0.19, -1.05, 0.81, -1.05, 0.19, 0.2675, 0.19, 0.7325, 0.81, 0.7325, 0.81, 0.2675, 2.05, 0.2675, 2.05, 0.7325, -1.05, 0.7325, -1.05, 0.2675, 0.81, 0.2675, 0.81, 0.7325, 0.19, 0.7325, 0.19, 0.2675, 0.19, 2.05, 0.81, 2.05, 0.81, -1.05, 0.19, -1.05, 0.81, 2.05, 0.19, 2.05, 0.19, -1.05, 0.81, -1.05])
me_cube_020.materials.append(mat_debug_yellow)
me_cube_020.update()
me_cube_021 = bpy.data.meshes.new('Cube.021')
me_cube_021.from_pydata([(-1.0, -1.0, -0.8452), (-1.0, 1.0, -1.0), (-0.6, -1.0, -1.0), (-0.6, 1.0, -0.8452), (-1.0, -1.0, -1.0), (-0.6, -1.0, -0.8452), (-0.6, 1.0, -1.0), (-1.4, 1.0, -0.8452), (-1.4, 1.0, -0.6905), (-1.0, 1.0, -0.6905), (-1.4, -1.0, -0.8452), (-1.0, -1.0, -0.6905), (-1.0, 1.0, -0.8452), (-1.8, -1.0, -0.5357), (-1.8, 1.0, -0.6905), (-1.8, 1.0, -0.5357), (-1.4, -1.0, -0.6905), (-1.4, 1.0, -0.5357), (-1.8, -1.0, -0.6905), (-1.4, -1.0, -0.5357), (-2.2, -1.0, -0.3809), (-2.2, 1.0, -0.5357), (-1.8, 1.0, -0.3809), (-2.2, -1.0, -0.5357), (-1.8, -1.0, -0.3809), (-2.6, -1.0, -0.2262), (-2.6, 1.0, -0.3809), (-2.2, 1.0, -0.2262), (-2.6, -1.0, -0.3809), (-2.2, -1.0, -0.2262), (-2.2, 1.0, -0.3809), (-3.0, 1.0, -0.2262), (-3.0, 1.0, -0.0714), (-2.6, 1.0, -0.0714), (-3.0, -1.0, -0.2262), (-2.6, -1.0, -0.0714), (-2.6, 1.0, -0.2262), (-3.4, -1.0, 0.08337), (-3.4, 1.0, -0.0714), (-3.0, -1.0, -0.0714), (-3.0, 1.0, 0.08337), (-3.4, -1.0, -0.0714), (-3.0, -1.0, 0.08337), (-3.8, -1.0, 0.2381), (-3.8, 1.0, 0.08337), (-3.4, 1.0, 0.2381), (-3.8, -1.0, 0.08337), (-3.4, -1.0, 0.2381), (-3.4, 1.0, 0.08337), (-4.2, -1.0, 0.3929), (-4.2, 1.0, 0.2381), (-4.2, 1.0, 0.3929), (-3.8, 1.0, 0.3929), (-4.2, -1.0, 0.2381), (-3.8, -1.0, 0.3929), (-3.8, 1.0, 0.2381), (-4.6, -1.0, 0.5477), (-4.6, 1.0, 0.3929), (-4.2, 1.0, 0.5477), (-4.6, -1.0, 0.3929), (-4.2, -1.0, 0.5477), (-5.0, 1.0, 0.5477), (-4.6, 1.0, 0.7024), (-5.0, -1.0, 0.5477), (-4.6, -1.0, 0.7024), (-4.6, 1.0, 0.5477), (-5.4, 1.0, 0.7024), (-5.0, -1.0, 0.7024), (-5.0, 1.0, 0.8572), (-5.4, -1.0, 0.7024), (-5.0, -1.0, 0.8572), (-5.0, 1.0, 0.7024), (-5.8, -1.0, 1.012), (-5.8, 1.0, 0.8572), (-5.8, 1.0, 1.012), (-5.4, -1.0, 0.8572), (-5.4, 1.0, 1.012), (-5.8, -1.0, 0.8572), (-5.4, -1.0, 1.012), (-5.4, 1.0, 0.8572), (-6.2, 1.0, 1.012), (-6.2, 1.0, 1.167), (-5.8, 1.0, 1.167), (-6.2, -1.0, 1.012), (-5.8, -1.0, 1.167), (-6.6, -1.0, 1.321), (-6.6, 1.0, 1.167), (-6.2, -1.0, 1.167), (-6.2, 1.0, 1.321), (-6.6, -1.0, 1.167), (-6.2, -1.0, 1.321), (-7.0, -1.0, 1.476), (-7.0, 1.0, 1.321), (-7.0, 1.0, 1.476), (-6.6, 1.0, 1.476), (-7.0, -1.0, 1.321), (-6.6, -1.0, 1.476), (-6.6, 1.0, 1.321), (-7.4, -1.0, 1.631), (-7.4, 1.0, 1.476), (-7.0, 1.0, 1.631), (-7.4, -1.0, 1.476), (-7.0, -1.0, 1.631), (-7.8, -1.0, 1.786), (-7.8, 1.0, 1.631), (-7.8, 1.0, 1.786), (-7.4, 1.0, 1.786), (-7.8, -1.0, 1.631), (-7.4, -1.0, 1.786), (-7.4, 1.0, 1.631), (-8.2, -1.0, 1.941), (-8.2, 1.0, 1.786), (-8.2, 1.0, 1.941), (-7.8, 1.0, 1.941), (-8.2, -1.0, 1.786), (-7.8, -1.0, 1.941), (-15.4, -1.0, -1.0), (-15.4, -1.0, -0.8452), (-15.8, 1.0, -1.0), (-15.8, -1.0, -0.8452), (-15.4, 1.0, -1.0), (-15.8, 1.0, -0.8452), (-15.8, -1.0, -1.0), (-15.0, -1.0, -0.8452), (-15.4, 1.0, -0.8452), (-15.4, -1.0, -0.6905), (-15.0, 1.0, -0.8452), (-15.4, 1.0, -0.6905), (-14.6, 1.0, -0.5357), (-14.6, -1.0, -0.6905), (-15.0, 1.0, -0.6905), (-15.0, -1.0, -0.5357), (-14.6, 1.0, -0.6905), (-15.0, 1.0, -0.5357), (-15.0, -1.0, -0.6905), (-14.2, -1.0, -0.5357), (-14.6, -1.0, -0.3809), (-14.2, 1.0, -0.5357), (-14.6, 1.0, -0.3809), (-14.6, -1.0, -0.5357), (-13.8, -1.0, -0.3809), (-14.2, 1.0, -0.3809), (-14.2, -1.0, -0.2262), (-13.8, 1.0, -0.3809), (-14.2, 1.0, -0.2262), (-14.2, -1.0, -0.3809), (-13.4, -1.0, -0.2262), (-13.4, -1.0, -0.0714), (-13.8, 1.0, -0.2262), (-13.8, -1.0, -0.0714), (-13.4, 1.0, -0.2262), (-13.8, 1.0, -0.0714), (-13.8, -1.0, -0.2262), (-13.0, -1.0, -0.0714), (-13.4, 1.0, -0.0714), (-13.4, -1.0, 0.08337), (-13.0, 1.0, -0.0714), (-13.4, 1.0, 0.08337), (-12.6, 1.0, 0.2381), (-12.6, -1.0, 0.08337), (-13.0, 1.0, 0.08337), (-13.0, -1.0, 0.2381), (-12.6, 1.0, 0.08337), (-13.0, 1.0, 0.2381), (-13.0, -1.0, 0.08337), (-12.2, 1.0, 0.3929), (-12.2, -1.0, 0.2381), (-12.2, -1.0, 0.3929), (-12.6, -1.0, 0.3929), (-12.2, 1.0, 0.2381), (-12.6, 1.0, 0.3929), (-12.6, -1.0, 0.2381), (-11.8, -1.0, 0.3929), (-12.2, -1.0, 0.5477), (-11.8, 1.0, 0.3929), (-12.2, 1.0, 0.5477), (-11.4, 1.0, 0.7024), (-11.4, -1.0, 0.5477), (-11.4, -1.0, 0.7024), (-11.8, 1.0, 0.5477), (-11.8, -1.0, 0.7024), (-11.4, 1.0, 0.5477), (-11.8, 1.0, 0.7024), (-11.8, -1.0, 0.5477), (-11.0, 1.0, 0.8572), (-11.0, -1.0, 0.7024), (-11.4, -1.0, 0.8572), (-11.0, 1.0, 0.7024), (-11.4, 1.0, 0.8572), (-10.6, 1.0, 1.012), (-10.6, -1.0, 0.8572), (-10.6, -1.0, 1.012), (-11.0, -1.0, 1.012), (-10.6, 1.0, 0.8572), (-11.0, 1.0, 1.012), (-11.0, -1.0, 0.8572), (-10.2, 1.0, 1.167), (-10.2, -1.0, 1.012), (-10.6, -1.0, 1.167), (-10.2, 1.0, 1.012), (-10.6, 1.0, 1.167), (-9.8, 1.0, 1.321), (-9.8, -1.0, 1.167), (-10.2, -1.0, 1.321), (-9.8, 1.0, 1.167), (-10.2, 1.0, 1.321), (-10.2, -1.0, 1.167), (-9.4, 1.0, 1.476), (-9.4, -1.0, 1.321), (-9.8, -1.0, 1.476), (-9.4, 1.0, 1.321), (-9.8, 1.0, 1.476), (-9.8, -1.0, 1.321), (-9.0, 1.0, 1.631), (-9.0, -1.0, 1.476), (-9.4, -1.0, 1.631), (-9.0, 1.0, 1.476), (-9.4, 1.0, 1.631), (-9.4, -1.0, 1.476), (-8.6, -1.0, 1.631), (-9.0, -1.0, 1.786), (-8.6, 1.0, 1.631), (-9.0, 1.0, 1.786), (-9.0, -1.0, 1.631), (-8.6, 1.0, 1.786), (-8.6, -1.0, 1.941), (-8.6, 1.0, 1.941), (-8.6, -1.0, 1.786)], [], [(4, 0, 12, 1), (1, 12, 3, 6), (6, 3, 5, 2), (2, 5, 0, 4), (1, 6, 2, 4), (3, 12, 0, 5), (10, 16, 8, 7), (7, 8, 9, 12), (12, 9, 11, 0), (0, 11, 16, 10), (7, 12, 0, 10), (9, 8, 16, 11), (18, 13, 15, 14), (14, 15, 17, 8), (8, 17, 19, 16), (16, 19, 13, 18), (14, 8, 16, 18), (17, 15, 13, 19), (23, 20, 30, 21), (21, 30, 22, 15), (15, 22, 24, 13), (13, 24, 20, 23), (21, 15, 13, 23), (22, 30, 20, 24), (28, 25, 36, 26), (26, 36, 27, 30), (30, 27, 29, 20), (20, 29, 25, 28), (26, 30, 20, 28), (27, 36, 25, 29), (34, 39, 32, 31), (31, 32, 33, 36), (36, 33, 35, 25), (25, 35, 39, 34), (31, 36, 25, 34), (33, 32, 39, 35), (41, 37, 48, 38), (38, 48, 40, 32), (32, 40, 42, 39), (39, 42, 37, 41), (38, 32, 39, 41), (40, 48, 37, 42), (46, 43, 55, 44), (44, 55, 45, 48), (48, 45, 47, 37), (37, 47, 43, 46), (44, 48, 37, 46), (45, 55, 43, 47), (53, 49, 51, 50), (50, 51, 52, 55), (55, 52, 54, 43), (43, 54, 49, 53), (50, 55, 43, 53), (52, 51, 49, 54), (59, 56, 65, 57), (57, 65, 58, 51), (51, 58, 60, 49), (49, 60, 56, 59), (57, 51, 49, 59), (58, 65, 56, 60), (63, 67, 71, 61), (61, 71, 62, 65), (65, 62, 64, 56), (56, 64, 67, 63), (61, 65, 56, 63), (62, 71, 67, 64), (69, 75, 79, 66), (66, 79, 68, 71), (71, 68, 70, 67), (67, 70, 75, 69), (66, 71, 67, 69), (68, 79, 75, 70), (77, 72, 74, 73), (73, 74, 76, 79), (79, 76, 78, 75), (75, 78, 72, 77), (73, 79, 75, 77), (76, 74, 72, 78), (83, 87, 81, 80), (80, 81, 82, 74), (74, 82, 84, 72), (72, 84, 87, 83), (80, 74, 72, 83), (82, 81, 87, 84), (89, 85, 97, 86), (86, 97, 88, 81), (81, 88, 90, 87), (87, 90, 85, 89), (86, 81, 87, 89), (88, 97, 85, 90), (95, 91, 93, 92), (92, 93, 94, 97), (97, 94, 96, 85), (85, 96, 91, 95), (92, 97, 85, 95), (94, 93, 91, 96), (101, 98, 109, 99), (99, 109, 100, 93), (93, 100, 102, 91), (91, 102, 98, 101), (99, 93, 91, 101), (100, 109, 98, 102), (107, 103, 105, 104), (104, 105, 106, 109), (109, 106, 108, 98), (98, 108, 103, 107), (104, 109, 98, 107), (106, 105, 103, 108), (114, 110, 112, 111), (111, 112, 113, 105), (105, 113, 115, 103), (103, 115, 110, 114), (111, 105, 103, 114), (113, 112, 110, 115), (120, 124, 117, 116), (116, 117, 119, 122), (122, 119, 121, 118), (118, 121, 124, 120), (116, 122, 118, 120), (119, 117, 124, 121), (126, 130, 134, 123), (123, 134, 125, 117), (117, 125, 127, 124), (124, 127, 130, 126), (123, 117, 124, 126), (125, 134, 130, 127), (132, 128, 139, 129), (129, 139, 131, 134), (134, 131, 133, 130), (130, 133, 128, 132), (129, 134, 130, 132), (131, 139, 128, 133), (137, 141, 145, 135), (135, 145, 136, 139), (139, 136, 138, 128), (128, 138, 141, 137), (135, 139, 128, 137), (136, 145, 141, 138), (143, 148, 152, 140), (140, 152, 142, 145), (145, 142, 144, 141), (141, 144, 148, 143), (140, 145, 141, 143), (142, 152, 148, 144), (150, 154, 147, 146), (146, 147, 149, 152), (152, 149, 151, 148), (148, 151, 154, 150), (146, 152, 148, 150), (149, 147, 154, 151), (156, 160, 164, 153), (153, 164, 155, 147), (147, 155, 157, 154), (154, 157, 160, 156), (153, 147, 154, 156), (155, 164, 160, 157), (162, 158, 171, 159), (159, 171, 161, 164), (164, 161, 163, 160), (160, 163, 158, 162), (159, 164, 160, 162), (161, 171, 158, 163), (169, 165, 167, 166), (166, 167, 168, 171), (171, 168, 170, 158), (158, 170, 165, 169), (166, 171, 158, 169), (168, 167, 165, 170), (174, 179, 183, 172), (172, 183, 173, 167), (167, 173, 175, 165), (165, 175, 179, 174), (172, 167, 165, 174), (173, 183, 179, 175), (181, 176, 178, 177), (177, 178, 180, 183), (183, 180, 182, 179), (179, 182, 176, 181), (177, 183, 179, 181), (180, 178, 176, 182), (187, 184, 195, 185), (185, 195, 186, 178), (178, 186, 188, 176), (176, 188, 184, 187), (185, 178, 176, 187), (186, 195, 184, 188), (193, 189, 191, 190), (190, 191, 192, 195), (195, 192, 194, 184), (184, 194, 189, 193), (190, 195, 184, 193), (192, 191, 189, 194), (199, 196, 206, 197), (197, 206, 198, 191), (191, 198, 200, 189), (189, 200, 196, 199), (197, 191, 189, 199), (198, 206, 196, 200), (204, 201, 212, 202), (202, 212, 203, 206), (206, 203, 205, 196), (196, 205, 201, 204), (202, 206, 196, 204), (203, 212, 201, 205), (210, 207, 218, 208), (208, 218, 209, 212), (212, 209, 211, 201), (201, 211, 207, 210), (208, 212, 201, 210), (209, 218, 207, 211), (216, 213, 223, 214), (214, 223, 215, 218), (218, 215, 217, 207), (207, 217, 213, 216), (214, 218, 207, 216), (215, 223, 213, 217), (221, 224, 227, 219), (219, 227, 220, 223), (223, 220, 222, 213), (213, 222, 224, 221), (219, 223, 213, 221), (220, 227, 224, 222), (114, 110, 225, 227), (227, 225, 226, 224), (224, 226, 112, 111), (114, 227, 224, 111), (225, 110, 112, 226)])
_uv = me_cube_021.uv_layers.new(name='UVMap')
_uv.uv.foreach_set('vector', [-1.05, 0.2675, -1.05, 0.7325, 2.05, 0.7325, 2.05, 0.2675, 0.19, 0.2675, 0.19, 0.7325, 0.81, 0.7325, 0.81, 0.2675, 2.05, 0.2675, 2.05, 0.7325, -1.05, 0.7325, -1.05, 0.2675, 0.81, 0.2675, 0.81, 0.7325, 0.19, 0.7325, 0.19, 0.2675, 0.19, 2.05, 0.81, 2.05, 0.81, -1.05, 0.19, -1.05, 0.81, 2.05, 0.19, 2.05, 0.19, -1.05, 0.81, -1.05, -1.05, 0.2675, -1.05, 0.7325, 2.05, 0.7325, 2.05, 0.2675, 0.19, 0.2675, 0.19, 0.7325, 0.81, 0.7325, 0.81, 0.2675, 2.05, 0.2675, 2.05, 0.7325, -1.05, 0.7325, -1.05, 0.2675, 0.81, 0.2675, 0.81, 0.7325, 0.19, 0.7325, 0.19, 0.2675, 0.19, 2.05, 0.81, 2.05, 0.81, -1.05, 0.19, -1.05, 0.81, 2.05, 0.19, 2.05, 0.19, -1.05, 0.81, -1.05, -1.05, 0.2675, -1.05, 0.7325, 2.05, 0.7325, 2.05, 0.2675, 0.19, 0.2675, 0.19, 0.7325, 0.81, 0.7325, 0.81, 0.2675, 2.05, 0.2675, 2.05, 0.7325, -1.05, 0.7325, -1.05, 0.2675, 0.81, 0.2675, 0.81, 0.7325, 0.19, 0.7325, 0.19, 0.2675, 0.19, 2.05, 0.81, 2.05, 0.81, -1.05, 0.19, -1.05, 0.81, 2.05, 0.19, 2.05, 0.19, -1.05, 0.81, -1.05, -1.05, 0.2675, -1.05, 0.7325, 2.05, 0.7325, 2.05, 0.2675, 0.19, 0.2675, 0.19, 0.7325, 0.81, 0.7325, 0.81, 0.2675, 2.05, 0.2675, 2.05, 0.7325, -1.05, 0.7325, -1.05, 0.2675, 0.81, 0.2675, 0.81, 0.7325, 0.19, 0.7325, 0.19, 0.2675, 0.19, 2.05, 0.81, 2.05, 0.81, -1.05, 0.19, -1.05, 0.81, 2.05, 0.19, 2.05, 0.19, -1.05, 0.81, -1.05, -1.05, 0.2675, -1.05, 0.7325, 2.05, 0.7325, 2.05, 0.2675, 0.19, 0.2675, 0.19, 0.7325, 0.81, 0.7325, 0.81, 0.2675, 2.05, 0.2675, 2.05, 0.7325, -1.05, 0.7325, -1.05, 0.2675, 0.81, 0.2675, 0.81, 0.7325, 0.19, 0.7325, 0.19, 0.2675, 0.19, 2.05, 0.81, 2.05, 0.81, -1.05, 0.19, -1.05, 0.81, 2.05, 0.19, 2.05, 0.19, -1.05, 0.81, -1.05, -1.05, 0.2675, -1.05, 0.7325, 2.05, 0.7325, 2.05, 0.2675, 0.19, 0.2675, 0.19, 0.7325, 0.81, 0.7325, 0.81, 0.2675, 2.05, 0.2675, 2.05, 0.7325, -1.05, 0.7325, -1.05, 0.2675, 0.81, 0.2675, 0.81, 0.7325, 0.19, 0.7325, 0.19, 0.2675, 0.19, 2.05, 0.81, 2.05, 0.81, -1.05, 0.19, -1.05, 0.81, 2.05, 0.19, 2.05, 0.19, -1.05, 0.81, -1.05, -1.05, 0.2675, -1.05, 0.7325, 2.05, 0.7325, 2.05, 0.2675, 0.19, 0.2675, 0.19, 0.7325, 0.81, 0.7325, 0.81, 0.2675, 2.05, 0.2675, 2.05, 0.7325, -1.05, 0.7325, -1.05, 0.2675, 0.81, 0.2675, 0.81, 0.7325, 0.19, 0.7325, 0.19, 0.2675, 0.19, 2.05, 0.81, 2.05, 0.81, -1.05, 0.19, -1.05, 0.81, 2.05, 0.19, 2.05, 0.19, -1.05, 0.81, -1.05, -1.05, 0.2675, -1.05, 0.7325, 2.05, 0.7325, 2.05, 0.2675, 0.19, 0.2675, 0.19, 0.7325, 0.81, 0.7325, 0.81, 0.2675, 2.05, 0.2675, 2.05, 0.7325, -1.05, 0.7325, -1.05, 0.2675, 0.81, 0.2675, 0.81, 0.7325, 0.19, 0.7325, 0.19, 0.2675, 0.19, 2.05, 0.81, 2.05, 0.81, -1.05, 0.19, -1.05, 0.81, 2.05, 0.19, 2.05, 0.19, -1.05, 0.81, -1.05, -1.05, 0.2675, -1.05, 0.7325, 2.05, 0.7325, 2.05, 0.2675, 0.19, 0.2675, 0.19, 0.7325, 0.81, 0.7325, 0.81, 0.2675, 2.05, 0.2675, 2.05, 0.7325, -1.05, 0.7325, -1.05, 0.2675, 0.81, 0.2675, 0.81, 0.7325, 0.19, 0.7325, 0.19, 0.2675, 0.19, 2.05, 0.81, 2.05, 0.81, -1.05, 0.19, -1.05, 0.81, 2.05, 0.19, 2.05, 0.19, -1.05, 0.81, -1.05, -1.05, 0.2675, -1.05, 0.7325, 2.05, 0.7325, 2.05, 0.2675, 0.19, 0.2675, 0.19, 0.7325, 0.81, 0.7325, 0.81, 0.2675, 2.05, 0.2675, 2.05, 0.7325, -1.05, 0.7325, -1.05, 0.2675, 0.81, 0.2675, 0.81, 0.7325, 0.19, 0.7325, 0.19, 0.2675, 0.19, 2.05, 0.81, 2.05, 0.81, -1.05, 0.19, -1.05, 0.81, 2.05, 0.19, 2.05, 0.19, -1.05, 0.81, -1.05, -1.05, 0.2675, -1.05, 0.7325, 2.05, 0.7325, 2.05, 0.2675, 0.19, 0.2675, 0.19, 0.7325, 0.81, 0.7325, 0.81, 0.2675, 2.05, 0.2675, 2.05, 0.7325, -1.05, 0.7325, -1.05, 0.2675, 0.81, 0.2675, 0.81, 0.7325, 0.19, 0.7325, 0.19, 0.2675, 0.19, 2.05, 0.81, 2.05, 0.81, -1.05, 0.19, -1.05, 0.81, 2.05, 0.19, 2.05, 0.19, -1.05, 0.81, -1.05, -1.05, 0.2675, -1.05, 0.7325, 2.05, 0.7325, 2.05, 0.2675, 0.19, 0.2675, 0.19, 0.7325, 0.81, 0.7325, 0.81, 0.2675, 2.05, 0.2675, 2.05, 0.7325, -1.05, 0.7325, -1.05, 0.2675, 0.81, 0.2675, 0.81, 0.7325, 0.19, 0.7325, 0.19, 0.2675, 0.19, 2.05, 0.81, 2.05, 0.81, -1.05, 0.19, -1.05, 0.81, 2.05, 0.19, 2.05, 0.19, -1.05, 0.81, -1.05, -1.05, 0.2675, -1.05, 0.7325, 2.05, 0.7325, 2.05, 0.2675, 0.19, 0.2675, 0.19, 0.7325, 0.81, 0.7325, 0.81, 0.2675, 2.05, 0.2675, 2.05, 0.7325, -1.05, 0.7325, -1.05, 0.2675, 0.81, 0.2675, 0.81, 0.7325, 0.19, 0.7325, 0.19, 0.2675, 0.19, 2.05, 0.81, 2.05, 0.81, -1.05, 0.19, -1.05, 0.81, 2.05, 0.19, 2.05, 0.19, -1.05, 0.81, -1.05, -1.05, 0.2675, -1.05, 0.7325, 2.05, 0.7325, 2.05, 0.2675, 0.19, 0.2675, 0.19, 0.7325, 0.81, 0.7325, 0.81, 0.2675, 2.05, 0.2675, 2.05, 0.7325, -1.05, 0.7325, -1.05, 0.2675, 0.81, 0.2675, 0.81, 0.7325, 0.19, 0.7325, 0.19, 0.2675, 0.19, 2.05, 0.81, 2.05, 0.81, -1.05, 0.19, -1.05, 0.81, 2.05, 0.19, 2.05, 0.19, -1.05, 0.81, -1.05, -1.05, 0.2675, -1.05, 0.7325, 2.05, 0.7325, 2.05, 0.2675, 0.19, 0.2675, 0.19, 0.7325, 0.81, 0.7325, 0.81, 0.2675, 2.05, 0.2675, 2.05, 0.7325, -1.05, 0.7325, -1.05, 0.2675, 0.81, 0.2675, 0.81, 0.7325, 0.19, 0.7325, 0.19, 0.2675, 0.19, 2.05, 0.81, 2.05, 0.81, -1.05, 0.19, -1.05, 0.81, 2.05, 0.19, 2.05, 0.19, -1.05, 0.81, -1.05, -1.05, 0.2675, -1.05, 0.7325, 2.05, 0.7325, 2.05, 0.2675, 0.19, 0.2675, 0.19, 0.7325, 0.81, 0.7325, 0.81, 0.2675, 2.05, 0.2675, 2.05, 0.7325, -1.05, 0.7325, -1.05, 0.2675, 0.81, 0.2675, 0.81, 0.7325, 0.19, 0.7325, 0.19, 0.2675, 0.19, 2.05, 0.81, 2.05, 0.81, -1.05, 0.19, -1.05, 0.81, 2.05, 0.19, 2.05, 0.19, -1.05, 0.81, -1.05, -1.05, 0.2675, -1.05, 0.7325, 2.05, 0.7325, 2.05, 0.2675, 0.19, 0.2675, 0.19, 0.7325, 0.81, 0.7325, 0.81, 0.2675, 2.05, 0.2675, 2.05, 0.7325, -1.05, 0.7325, -1.05, 0.2675, 0.81, 0.2675, 0.81, 0.7325, 0.19, 0.7325, 0.19, 0.2675, 0.19, 2.05, 0.81, 2.05, 0.81, -1.05, 0.19, -1.05, 0.81, 2.05, 0.19, 2.05, 0.19, -1.05, 0.81, -1.05, -1.05, 0.2675, -1.05, 0.7325, 2.05, 0.7325, 2.05, 0.2675, 0.19, 0.2675, 0.19, 0.7325, 0.81, 0.7325, 0.81, 0.2675, 2.05, 0.2675, 2.05, 0.7325, -1.05, 0.7325, -1.05, 0.2675, 0.81, 0.2675, 0.81, 0.7325, 0.19, 0.7325, 0.19, 0.2675, 0.19, 2.05, 0.81, 2.05, 0.81, -1.05, 0.19, -1.05, 0.81, 2.05, 0.19, 2.05, 0.19, -1.05, 0.81, -1.05, -1.05, 0.2675, -1.05, 0.7325, 2.05, 0.7325, 2.05, 0.2675, 0.19, 0.2675, 0.19, 0.7325, 0.81, 0.7325, 0.81, 0.2675, 2.05, 0.2675, 2.05, 0.7325, -1.05, 0.7325, -1.05, 0.2675, 0.81, 0.2675, 0.81, 0.7325, 0.19, 0.7325, 0.19, 0.2675, 0.19, 2.05, 0.81, 2.05, 0.81, -1.05, 0.19, -1.05, 0.81, 2.05, 0.19, 2.05, 0.19, -1.05, 0.81, -1.05, -1.05, 0.2675, -1.05, 0.7325, 2.05, 0.7325, 2.05, 0.2675, 0.19, 0.2675, 0.19, 0.7325, 0.81, 0.7325, 0.81, 0.2675, 2.05, 0.2675, 2.05, 0.7325, -1.05, 0.7325, -1.05, 0.2675, 0.81, 0.2675, 0.81, 0.7325, 0.19, 0.7325, 0.19, 0.2675, 0.19, 2.05, 0.81, 2.05, 0.81, -1.05, 0.19, -1.05, 0.81, 2.05, 0.19, 2.05, 0.19, -1.05, 0.81, -1.05, -1.05, 0.2675, -1.05, 0.7325, 2.05, 0.7325, 2.05, 0.2675, 0.19, 0.2675, 0.19, 0.7325, 0.81, 0.7325, 0.81, 0.2675, 2.05, 0.2675, 2.05, 0.7325, -1.05, 0.7325, -1.05, 0.2675, 0.81, 0.2675, 0.81, 0.7325, 0.19, 0.7325, 0.19, 0.2675, 0.19, 2.05, 0.81, 2.05, 0.81, -1.05, 0.19, -1.05, 0.81, 2.05, 0.19, 2.05, 0.19, -1.05, 0.81, -1.05, -1.05, 0.2675, -1.05, 0.7325, 2.05, 0.7325, 2.05, 0.2675, 0.19, 0.2675, 0.19, 0.7325, 0.81, 0.7325, 0.81, 0.2675, 2.05, 0.2675, 2.05, 0.7325, -1.05, 0.7325, -1.05, 0.2675, 0.81, 0.2675, 0.81, 0.7325, 0.19, 0.7325, 0.19, 0.2675, 0.19, 2.05, 0.81, 2.05, 0.81, -1.05, 0.19, -1.05, 0.81, 2.05, 0.19, 2.05, 0.19, -1.05, 0.81, -1.05, -1.05, 0.2675, -1.05, 0.7325, 2.05, 0.7325, 2.05, 0.2675, 0.19, 0.2675, 0.19, 0.7325, 0.81, 0.7325, 0.81, 0.2675, 2.05, 0.2675, 2.05, 0.7325, -1.05, 0.7325, -1.05, 0.2675, 0.81, 0.2675, 0.81, 0.7325, 0.19, 0.7325, 0.19, 0.2675, 0.19, 2.05, 0.81, 2.05, 0.81, -1.05, 0.19, -1.05, 0.81, 2.05, 0.19, 2.05, 0.19, -1.05, 0.81, -1.05, -1.05, 0.2675, -1.05, 0.7325, 2.05, 0.7325, 2.05, 0.2675, 0.19, 0.2675, 0.19, 0.7325, 0.81, 0.7325, 0.81, 0.2675, 2.05, 0.2675, 2.05, 0.7325, -1.05, 0.7325, -1.05, 0.2675, 0.81, 0.2675, 0.81, 0.7325, 0.19, 0.7325, 0.19, 0.2675, 0.19, 2.05, 0.81, 2.05, 0.81, -1.05, 0.19, -1.05, 0.81, 2.05, 0.19, 2.05, 0.19, -1.05, 0.81, -1.05, -1.05, 0.2675, -1.05, 0.7325, 2.05, 0.7325, 2.05, 0.2675, 0.19, 0.2675, 0.19, 0.7325, 0.81, 0.7325, 0.81, 0.2675, 2.05, 0.2675, 2.05, 0.7325, -1.05, 0.7325, -1.05, 0.2675, 0.81, 0.2675, 0.81, 0.7325, 0.19, 0.7325, 0.19, 0.2675, 0.19, 2.05, 0.81, 2.05, 0.81, -1.05, 0.19, -1.05, 0.81, 2.05, 0.19, 2.05, 0.19, -1.05, 0.81, -1.05, -1.05, 0.2675, -1.05, 0.7325, 2.05, 0.7325, 2.05, 0.2675, 0.19, 0.2675, 0.19, 0.7325, 0.81, 0.7325, 0.81, 0.2675, 2.05, 0.2675, 2.05, 0.7325, -1.05, 0.7325, -1.05, 0.2675, 0.81, 0.2675, 0.81, 0.7325, 0.19, 0.7325, 0.19, 0.2675, 0.19, 2.05, 0.81, 2.05, 0.81, -1.05, 0.19, -1.05, 0.81, 2.05, 0.19, 2.05, 0.19, -1.05, 0.81, -1.05, -1.05, 0.2675, -1.05, 0.7325, 2.05, 0.7325, 2.05, 0.2675, 0.19, 0.2675, 0.19, 0.7325, 0.81, 0.7325, 0.81, 0.2675, 2.05, 0.2675, 2.05, 0.7325, -1.05, 0.7325, -1.05, 0.2675, 0.81, 0.2675, 0.81, 0.7325, 0.19, 0.7325, 0.19, 0.2675, 0.19, 2.05, 0.81, 2.05, 0.81, -1.05, 0.19, -1.05, 0.81, 2.05, 0.19, 2.05, 0.19, -1.05, 0.81, -1.05, -1.05, 0.2675, -1.05, 0.7325, 2.05, 0.7325, 2.05, 0.2675, 0.19, 0.2675, 0.19, 0.7325, 0.81, 0.7325, 0.81, 0.2675, 2.05, 0.2675, 2.05, 0.7325, -1.05, 0.7325, -1.05, 0.2675, 0.81, 0.2675, 0.81, 0.7325, 0.19, 0.7325, 0.19, 0.2675, 0.19, 2.05, 0.81, 2.05, 0.81, -1.05, 0.19, -1.05, 0.81, 2.05, 0.19, 2.05, 0.19, -1.05, 0.81, -1.05, -1.05, 0.2675, -1.05, 0.7325, 2.05, 0.7325, 2.05, 0.2675, 0.19, 0.2675, 0.19, 0.7325, 0.81, 0.7325, 0.81, 0.2675, 2.05, 0.2675, 2.05, 0.7325, -1.05, 0.7325, -1.05, 0.2675, 0.81, 0.2675, 0.81, 0.7325, 0.19, 0.7325, 0.19, 0.2675, 0.19, 2.05, 0.81, 2.05, 0.81, -1.05, 0.19, -1.05, 0.81, 2.05, 0.19, 2.05, 0.19, -1.05, 0.81, -1.05, -1.05, 0.2675, -1.05, 0.7325, 2.05, 0.7325, 2.05, 0.2675, 0.19, 0.2675, 0.19, 0.7325, 0.81, 0.7325, 0.81, 0.2675, 2.05, 0.2675, 2.05, 0.7325, -1.05, 0.7325, -1.05, 0.2675, 0.81, 0.2675, 0.81, 0.7325, 0.19, 0.7325, 0.19, 0.2675, 0.19, 2.05, 0.81, 2.05, 0.81, -1.05, 0.19, -1.05, 0.81, 2.05, 0.19, 2.05, 0.19, -1.05, 0.81, -1.05, -1.05, 0.2675, -1.05, 0.7325, 2.05, 0.7325, 2.05, 0.2675, 0.19, 0.2675, 0.19, 0.7325, 0.81, 0.7325, 0.81, 0.2675, 2.05, 0.2675, 2.05, 0.7325, -1.05, 0.7325, -1.05, 0.2675, 0.81, 0.2675, 0.81, 0.7325, 0.19, 0.7325, 0.19, 0.2675, 0.19, 2.05, 0.81, 2.05, 0.81, -1.05, 0.19, -1.05, 0.81, 2.05, 0.19, 2.05, 0.19, -1.05, 0.81, -1.05, -1.05, 0.2675, -1.05, 0.7325, 2.05, 0.7325, 2.05, 0.2675, 0.19, 0.2675, 0.19, 0.7325, 0.81, 0.7325, 0.81, 0.2675, 2.05, 0.2675, 2.05, 0.7325, -1.05, 0.7325, -1.05, 0.2675, 0.81, 0.2675, 0.81, 0.7325, 0.19, 0.7325, 0.19, 0.2675, 0.19, 2.05, 0.81, 2.05, 0.81, -1.05, 0.19, -1.05, 0.81, 2.05, 0.19, 2.05, 0.19, -1.05, 0.81, -1.05, -1.05, 0.2675, -1.05, 0.7325, 2.05, 0.7325, 2.05, 0.2675, 0.19, 0.2675, 0.19, 0.7325, 0.81, 0.7325, 0.81, 0.2675, 2.05, 0.2675, 2.05, 0.7325, -1.05, 0.7325, -1.05, 0.2675, 0.81, 0.2675, 0.81, 0.7325, 0.19, 0.7325, 0.19, 0.2675, 0.19, 2.05, 0.81, 2.05, 0.81, -1.05, 0.19, -1.05, 0.81, 2.05, 0.19, 2.05, 0.19, -1.05, 0.81, -1.05, -1.05, 0.2675, -1.05, 0.7325, 2.05, 0.7325, 2.05, 0.2675, 0.19, 0.2675, 0.19, 0.7325, 0.81, 0.7325, 0.81, 0.2675, 2.05, 0.2675, 2.05, 0.7325, -1.05, 0.7325, -1.05, 0.2675, 0.81, 0.2675, 0.81, 0.7325, 0.19, 0.7325, 0.19, 0.2675, 0.19, 2.05, 0.81, 2.05, 0.81, -1.05, 0.19, -1.05, 0.81, 2.05, 0.19, 2.05, 0.19, -1.05, 0.81, -1.05, -1.05, 0.2675, -1.05, 0.7325, 2.05, 0.7325, 2.05, 0.2675, 0.19, 0.2675, 0.19, 0.7325, 0.81, 0.7325, 0.81, 0.2675, 2.05, 0.2675, 2.05, 0.7325, -1.05, 0.7325, -1.05, 0.2675, 0.81, 0.2675, 0.81, 0.7325, 0.19, 0.7325, 0.19, 0.2675, 0.19, 2.05, 0.81, 2.05, 0.81, -1.05, 0.19, -1.05, 0.81, 2.05, 0.19, 2.05, 0.19, -1.05, 0.81, -1.05, -1.05, 0.2675, -1.05, 0.7325, 2.05, 0.7325, 2.05, 0.2675, 0.19, 0.2675, 0.19, 0.7325, 0.81, 0.7325, 0.81, 0.2675, 2.05, 0.2675, 2.05, 0.7325, -1.05, 0.7325, -1.05, 0.2675, 0.81, 0.2675, 0.81, 0.7325, 0.19, 0.7325, 0.19, 0.2675, 0.19, 2.05, 0.81, 2.05, 0.81, -1.05, 0.19, -1.05, 0.81, 2.05, 0.19, 2.05, 0.19, -1.05, 0.81, -1.05, -1.05, 0.2675, -1.05, 0.7325, 2.05, 0.7325, 2.05, 0.2675, 0.19, 0.2675, 0.19, 0.7325, 0.81, 0.7325, 0.81, 0.2675, 2.05, 0.2675, 2.05, 0.7325, -1.05, 0.7325, -1.05, 0.2675, 0.81, 0.2675, 0.81, 0.7325, 0.19, 0.7325, 0.19, 0.2675, 0.19, 2.05, 0.81, 2.05, 0.81, -1.05, 0.19, -1.05, 0.81, 2.05, 0.19, 2.05, 0.19, -1.05, 0.81, -1.05, 0.19, 0.2675, 0.19, 0.7325, 0.81, 0.7325, 0.81, 0.2675, 2.05, 0.2675, 2.05, 0.7325, -1.05, 0.7325, -1.05, 0.2675, 0.81, 0.2675, 0.81, 0.7325, 0.19, 0.7325, 0.19, 0.2675, 0.19, 2.05, 0.81, 2.05, 0.81, -1.05, 0.19, -1.05, 0.81, 2.05, 0.19, 2.05, 0.19, -1.05, 0.81, -1.05])
me_cube_021.materials.append(mat_debug_yellow)
me_cube_021.update()
me_cube_022 = bpy.data.meshes.new('Cube.022')
me_cube_022.from_pydata([(-1.3, 1.0, -1.0), (-1.3, 1.0, -0.4), (-0.6, -1.0, -1.0), (-0.6, 1.0, -0.4), (-1.3, -1.0, -1.0), (-0.6, -1.0, -0.4), (-0.6, 1.0, -1.0), (-2.0, 1.0, -0.4), (-2.0, 1.0, 0.2), (-1.3, -1.0, -0.4), (-1.3, 1.0, 0.2), (-2.0, -1.0, -0.4), (-1.3, -1.0, 0.2), (-2.7, 1.0, 0.2), (-2.7, 1.0, 0.8), (-2.0, -1.0, 0.2), (-2.0, 1.0, 0.8), (-2.7, -1.0, 0.2), (-2.0, -1.0, 0.8), (-3.4, -1.0, 1.4), (-3.4, 1.0, 0.8), (-3.4, 1.0, 1.4), (-2.7, -1.0, 0.8), (-2.7, 1.0, 1.4), (-3.4, -1.0, 0.8), (-2.7, -1.0, 1.4), (-4.1, 1.0, 1.4), (-4.1, 1.0, 2.0), (-3.4, 1.0, 2.0), (-4.1, -1.0, 1.4), (-3.4, -1.0, 2.0), (-4.8, 1.0, 2.0), (-4.8, 1.0, 2.6), (-4.1, -1.0, 2.0), (-4.1, 1.0, 2.6), (-4.8, -1.0, 2.0), (-4.1, -1.0, 2.6), (-5.5, -1.0, 3.2), (-5.5, 1.0, 2.6), (-5.5, 1.0, 3.2), (-4.8, -1.0, 2.6), (-4.8, 1.0, 3.2), (-5.5, -1.0, 2.6), (-4.8, -1.0, 3.2), (-6.2, -1.0, 3.8), (-6.2, 1.0, 3.2), (-6.2, 1.0, 3.8), (-5.5, 1.0, 3.8), (-6.2, -1.0, 3.2), (-5.5, -1.0, 3.8), (-6.9, 1.0, 3.8), (-6.9, 1.0, 4.4), (-6.2, 1.0, 4.4), (-6.9, -1.0, 3.8), (-6.2, -1.0, 4.4), (-7.6, 1.0, 4.4), (-7.6, 1.0, 5.0), (-6.9, -1.0, 4.4), (-6.9, 1.0, 5.0), (-7.6, -1.0, 4.4), (-6.9, -1.0, 5.0), (-8.3, -1.0, 5.6), (-8.3, 1.0, 5.0), (-8.3, 1.0, 5.6), (-7.6, -1.0, 5.0), (-7.6, 1.0, 5.6), (-8.3, -1.0, 5.0), (-7.6, -1.0, 5.6), (-15.3, -1.0, -1.0), (-15.3, -1.0, -0.4), (-16.0, 1.0, -1.0), (-16.0, -1.0, -0.4), (-15.3, 1.0, -1.0), (-16.0, 1.0, -0.4), (-16.0, -1.0, -1.0), (-14.6, 1.0, 0.2), (-14.6, -1.0, -0.4), (-14.6, -1.0, 0.2), (-15.3, 1.0, -0.4), (-15.3, -1.0, 0.2), (-14.6, 1.0, -0.4), (-15.3, 1.0, 0.2), (-13.9, -1.0, 0.2), (-13.9, -1.0, 0.8), (-14.6, -1.0, 0.8), (-13.9, 1.0, 0.2), (-14.6, 1.0, 0.8), (-13.2, 1.0, 1.4), (-13.2, -1.0, 0.8), (-13.9, 1.0, 0.8), (-13.9, -1.0, 1.4), (-13.2, 1.0, 0.8), (-13.9, 1.0, 1.4), (-12.5, 1.0, 2.0), (-12.5, -1.0, 1.4), (-13.2, -1.0, 2.0), (-12.5, 1.0, 1.4), (-13.2, 1.0, 2.0), (-13.2, -1.0, 1.4), (-11.8, 1.0, 2.6), (-11.8, -1.0, 2.0), (-11.8, -1.0, 2.6), (-12.5, -1.0, 2.6), (-11.8, 1.0, 2.0), (-12.5, 1.0, 2.6), (-12.5, -1.0, 2.0), (-11.1, 1.0, 3.2), (-11.1, -1.0, 2.6), (-11.1, -1.0, 3.2), (-11.8, -1.0, 3.2), (-11.1, 1.0, 2.6), (-11.8, 1.0, 3.2), (-10.4, 1.0, 3.8), (-10.4, -1.0, 3.2), (-10.4, -1.0, 3.8), (-11.1, -1.0, 3.8), (-10.4, 1.0, 3.2), (-11.1, 1.0, 3.8), (-9.703, -1.0, 3.8), (-9.703, -1.0, 4.4), (-10.4, -1.0, 4.4), (-9.703, 1.0, 3.8), (-10.4, 1.0, 4.4), (-9.003, 1.0, 5.0), (-9.003, -1.0, 4.4), (-9.003, -1.0, 5.0), (-9.703, 1.0, 4.4), (-9.703, -1.0, 5.0), (-9.003, 1.0, 4.4), (-9.703, 1.0, 5.0), (-8.303, 1.0, 5.6), (-8.303, -1.0, 5.0), (-8.303, -1.0, 5.6), (-9.003, -1.0, 5.6), (-8.303, 1.0, 5.0), (-9.003, 1.0, 5.6)], [], [(4, 9, 1, 0), (0, 1, 3, 6), (6, 3, 5, 2), (2, 5, 9, 4), (0, 6, 2, 4), (3, 1, 9, 5), (11, 15, 8, 7), (7, 8, 10, 1), (1, 10, 12, 9), (9, 12, 15, 11), (7, 1, 9, 11), (10, 8, 15, 12), (17, 22, 14, 13), (13, 14, 16, 8), (8, 16, 18, 15), (15, 18, 22, 17), (13, 8, 15, 17), (16, 14, 22, 18), (24, 19, 21, 20), (20, 21, 23, 14), (14, 23, 25, 22), (22, 25, 19, 24), (20, 14, 22, 24), (23, 21, 19, 25), (29, 33, 27, 26), (26, 27, 28, 21), (21, 28, 30, 19), (19, 30, 33, 29), (26, 21, 19, 29), (28, 27, 33, 30), (35, 40, 32, 31), (31, 32, 34, 27), (27, 34, 36, 33), (33, 36, 40, 35), (31, 27, 33, 35), (34, 32, 40, 36), (42, 37, 39, 38), (38, 39, 41, 32), (32, 41, 43, 40), (40, 43, 37, 42), (38, 32, 40, 42), (41, 39, 37, 43), (48, 44, 46, 45), (45, 46, 47, 39), (39, 47, 49, 37), (37, 49, 44, 48), (45, 39, 37, 48), (47, 46, 44, 49), (53, 57, 51, 50), (50, 51, 52, 46), (46, 52, 54, 44), (44, 54, 57, 53), (50, 46, 44, 53), (52, 51, 57, 54), (59, 64, 56, 55), (55, 56, 58, 51), (51, 58, 60, 57), (57, 60, 64, 59), (55, 51, 57, 59), (58, 56, 64, 60), (66, 61, 63, 62), (62, 63, 65, 56), (56, 65, 67, 64), (64, 67, 61, 66), (62, 56, 64, 66), (65, 63, 61, 67), (72, 78, 69, 68), (68, 69, 71, 74), (74, 71, 73, 70), (70, 73, 78, 72), (68, 74, 70, 72), (71, 69, 78, 73), (80, 75, 77, 76), (76, 77, 79, 69), (69, 79, 81, 78), (78, 81, 75, 80), (76, 69, 78, 80), (79, 77, 75, 81), (85, 89, 83, 82), (82, 83, 84, 77), (77, 84, 86, 75), (75, 86, 89, 85), (82, 77, 75, 85), (84, 83, 89, 86), (91, 87, 98, 88), (88, 98, 90, 83), (83, 90, 92, 89), (89, 92, 87, 91), (88, 83, 89, 91), (90, 98, 87, 92), (96, 93, 105, 94), (94, 105, 95, 98), (98, 95, 97, 87), (87, 97, 93, 96), (94, 98, 87, 96), (95, 105, 93, 97), (103, 99, 101, 100), (100, 101, 102, 105), (105, 102, 104, 93), (93, 104, 99, 103), (100, 105, 93, 103), (102, 101, 99, 104), (110, 106, 108, 107), (107, 108, 109, 101), (101, 109, 111, 99), (99, 111, 106, 110), (107, 101, 99, 110), (109, 108, 106, 111), (116, 112, 114, 113), (113, 114, 115, 108), (108, 115, 117, 106), (106, 117, 112, 116), (113, 108, 106, 116), (115, 114, 112, 117), (121, 126, 119, 118), (118, 119, 120, 114), (114, 120, 122, 112), (112, 122, 126, 121), (118, 114, 112, 121), (120, 119, 126, 122), (128, 123, 125, 124), (124, 125, 127, 119), (119, 127, 129, 126), (126, 129, 123, 128), (124, 119, 126, 128), (127, 125, 123, 129), (134, 130, 132, 131), (131, 132, 133, 125), (125, 133, 135, 123), (123, 135, 130, 134), (131, 125, 123, 134), (133, 132, 130, 135)])
_uv = me_cube_022.uv_layers.new(name='UVMap')
_uv.uv.foreach_set('vector', [-1.05, 0.2675, -1.05, 0.7325, 2.05, 0.7325, 2.05, 0.2675, 0.19, 0.2675, 0.19, 0.7325, 0.81, 0.7325, 0.81, 0.2675, 2.05, 0.2675, 2.05, 0.7325, -1.05, 0.7325, -1.05, 0.2675, 0.81, 0.2675, 0.81, 0.7325, 0.19, 0.7325, 0.19, 0.2675, 0.19, 2.05, 0.81, 2.05, 0.81, -1.05, 0.19, -1.05, 0.81, 2.05, 0.19, 2.05, 0.19, -1.05, 0.81, -1.05, -1.05, 0.2675, -1.05, 0.7325, 2.05, 0.7325, 2.05, 0.2675, 0.19, 0.2675, 0.19, 0.7325, 0.81, 0.7325, 0.81, 0.2675, 2.05, 0.2675, 2.05, 0.7325, -1.05, 0.7325, -1.05, 0.2675, 0.81, 0.2675, 0.81, 0.7325, 0.19, 0.7325, 0.19, 0.2675, 0.19, 2.05, 0.81, 2.05, 0.81, -1.05, 0.19, -1.05, 0.81, 2.05, 0.19, 2.05, 0.19, -1.05, 0.81, -1.05, -1.05, 0.2675, -1.05, 0.7325, 2.05, 0.7325, 2.05, 0.2675, 0.19, 0.2675, 0.19, 0.7325, 0.81, 0.7325, 0.81, 0.2675, 2.05, 0.2675, 2.05, 0.7325, -1.05, 0.7325, -1.05, 0.2675, 0.81, 0.2675, 0.81, 0.7325, 0.19, 0.7325, 0.19, 0.2675, 0.19, 2.05, 0.81, 2.05, 0.81, -1.05, 0.19, -1.05, 0.81, 2.05, 0.19, 2.05, 0.19, -1.05, 0.81, -1.05, -1.05, 0.2675, -1.05, 0.7325, 2.05, 0.7325, 2.05, 0.2675, 0.19, 0.2675, 0.19, 0.7325, 0.81, 0.7325, 0.81, 0.2675, 2.05, 0.2675, 2.05, 0.7325, -1.05, 0.7325, -1.05, 0.2675, 0.81, 0.2675, 0.81, 0.7325, 0.19, 0.7325, 0.19, 0.2675, 0.19, 2.05, 0.81, 2.05, 0.81, -1.05, 0.19, -1.05, 0.81, 2.05, 0.19, 2.05, 0.19, -1.05, 0.81, -1.05, -1.05, 0.2675, -1.05, 0.7325, 2.05, 0.7325, 2.05, 0.2675, 0.19, 0.2675, 0.19, 0.7325, 0.81, 0.7325, 0.81, 0.2675, 2.05, 0.2675, 2.05, 0.7325, -1.05, 0.7325, -1.05, 0.2675, 0.81, 0.2675, 0.81, 0.7325, 0.19, 0.7325, 0.19, 0.2675, 0.19, 2.05, 0.81, 2.05, 0.81, -1.05, 0.19, -1.05, 0.81, 2.05, 0.19, 2.05, 0.19, -1.05, 0.81, -1.05, -1.05, 0.2675, -1.05, 0.7325, 2.05, 0.7325, 2.05, 0.2675, 0.19, 0.2675, 0.19, 0.7325, 0.81, 0.7325, 0.81, 0.2675, 2.05, 0.2675, 2.05, 0.7325, -1.05, 0.7325, -1.05, 0.2675, 0.81, 0.2675, 0.81, 0.7325, 0.19, 0.7325, 0.19, 0.2675, 0.19, 2.05, 0.81, 2.05, 0.81, -1.05, 0.19, -1.05, 0.81, 2.05, 0.19, 2.05, 0.19, -1.05, 0.81, -1.05, -1.05, 0.2675, -1.05, 0.7325, 2.05, 0.7325, 2.05, 0.2675, 0.19, 0.2675, 0.19, 0.7325, 0.81, 0.7325, 0.81, 0.2675, 2.05, 0.2675, 2.05, 0.7325, -1.05, 0.7325, -1.05, 0.2675, 0.81, 0.2675, 0.81, 0.7325, 0.19, 0.7325, 0.19, 0.2675, 0.19, 2.05, 0.81, 2.05, 0.81, -1.05, 0.19, -1.05, 0.81, 2.05, 0.19, 2.05, 0.19, -1.05, 0.81, -1.05, -1.05, 0.2675, -1.05, 0.7325, 2.05, 0.7325, 2.05, 0.2675, 0.19, 0.2675, 0.19, 0.7325, 0.81, 0.7325, 0.81, 0.2675, 2.05, 0.2675, 2.05, 0.7325, -1.05, 0.7325, -1.05, 0.2675, 0.81, 0.2675, 0.81, 0.7325, 0.19, 0.7325, 0.19, 0.2675, 0.19, 2.05, 0.81, 2.05, 0.81, -1.05, 0.19, -1.05, 0.81, 2.05, 0.19, 2.05, 0.19, -1.05, 0.81, -1.05, -1.05, 0.2675, -1.05, 0.7325, 2.05, 0.7325, 2.05, 0.2675, 0.19, 0.2675, 0.19, 0.7325, 0.81, 0.7325, 0.81, 0.2675, 2.05, 0.2675, 2.05, 0.7325, -1.05, 0.7325, -1.05, 0.2675, 0.81, 0.2675, 0.81, 0.7325, 0.19, 0.7325, 0.19, 0.2675, 0.19, 2.05, 0.81, 2.05, 0.81, -1.05, 0.19, -1.05, 0.81, 2.05, 0.19, 2.05, 0.19, -1.05, 0.81, -1.05, -1.05, 0.2675, -1.05, 0.7325, 2.05, 0.7325, 2.05, 0.2675, 0.19, 0.2675, 0.19, 0.7325, 0.81, 0.7325, 0.81, 0.2675, 2.05, 0.2675, 2.05, 0.7325, -1.05, 0.7325, -1.05, 0.2675, 0.81, 0.2675, 0.81, 0.7325, 0.19, 0.7325, 0.19, 0.2675, 0.19, 2.05, 0.81, 2.05, 0.81, -1.05, 0.19, -1.05, 0.81, 2.05, 0.19, 2.05, 0.19, -1.05, 0.81, -1.05, -1.05, 0.2675, -1.05, 0.7325, 2.05, 0.7325, 2.05, 0.2675, 0.19, 0.2675, 0.19, 0.7325, 0.81, 0.7325, 0.81, 0.2675, 2.05, 0.2675, 2.05, 0.7325, -1.05, 0.7325, -1.05, 0.2675, 0.81, 0.2675, 0.81, 0.7325, 0.19, 0.7325, 0.19, 0.2675, 0.19, 2.05, 0.81, 2.05, 0.81, -1.05, 0.19, -1.05, 0.81, 2.05, 0.19, 2.05, 0.19, -1.05, 0.81, -1.05, -1.05, 0.2675, -1.05, 0.7325, 2.05, 0.7325, 2.05, 0.2675, 0.19, 0.2675, 0.19, 0.7325, 0.81, 0.7325, 0.81, 0.2675, 2.05, 0.2675, 2.05, 0.7325, -1.05, 0.7325, -1.05, 0.2675, 0.81, 0.2675, 0.81, 0.7325, 0.19, 0.7325, 0.19, 0.2675, 0.19, 2.05, 0.81, 2.05, 0.81, -1.05, 0.19, -1.05, 0.81, 2.05, 0.19, 2.05, 0.19, -1.05, 0.81, -1.05, -1.05, 0.2675, -1.05, 0.7325, 2.05, 0.7325, 2.05, 0.2675, 0.19, 0.2675, 0.19, 0.7325, 0.81, 0.7325, 0.81, 0.2675, 2.05, 0.2675, 2.05, 0.7325, -1.05, 0.7325, -1.05, 0.2675, 0.81, 0.2675, 0.81, 0.7325, 0.19, 0.7325, 0.19, 0.2675, 0.19, 2.05, 0.81, 2.05, 0.81, -1.05, 0.19, -1.05, 0.81, 2.05, 0.19, 2.05, 0.19, -1.05, 0.81, -1.05, -1.05, 0.2675, -1.05, 0.7325, 2.05, 0.7325, 2.05, 0.2675, 0.19, 0.2675, 0.19, 0.7325, 0.81, 0.7325, 0.81, 0.2675, 2.05, 0.2675, 2.05, 0.7325, -1.05, 0.7325, -1.05, 0.2675, 0.81, 0.2675, 0.81, 0.7325, 0.19, 0.7325, 0.19, 0.2675, 0.19, 2.05, 0.81, 2.05, 0.81, -1.05, 0.19, -1.05, 0.81, 2.05, 0.19, 2.05, 0.19, -1.05, 0.81, -1.05, -1.05, 0.2675, -1.05, 0.7325, 2.05, 0.7325, 2.05, 0.2675, 0.19, 0.2675, 0.19, 0.7325, 0.81, 0.7325, 0.81, 0.2675, 2.05, 0.2675, 2.05, 0.7325, -1.05, 0.7325, -1.05, 0.2675, 0.81, 0.2675, 0.81, 0.7325, 0.19, 0.7325, 0.19, 0.2675, 0.19, 2.05, 0.81, 2.05, 0.81, -1.05, 0.19, -1.05, 0.81, 2.05, 0.19, 2.05, 0.19, -1.05, 0.81, -1.05, -1.05, 0.2675, -1.05, 0.7325, 2.05, 0.7325, 2.05, 0.2675, 0.19, 0.2675, 0.19, 0.7325, 0.81, 0.7325, 0.81, 0.2675, 2.05, 0.2675, 2.05, 0.7325, -1.05, 0.7325, -1.05, 0.2675, 0.81, 0.2675, 0.81, 0.7325, 0.19, 0.7325, 0.19, 0.2675, 0.19, 2.05, 0.81, 2.05, 0.81, -1.05, 0.19, -1.05, 0.81, 2.05, 0.19, 2.05, 0.19, -1.05, 0.81, -1.05, -1.05, 0.2675, -1.05, 0.7325, 2.05, 0.7325, 2.05, 0.2675, 0.19, 0.2675, 0.19, 0.7325, 0.81, 0.7325, 0.81, 0.2675, 2.05, 0.2675, 2.05, 0.7325, -1.05, 0.7325, -1.05, 0.2675, 0.81, 0.2675, 0.81, 0.7325, 0.19, 0.7325, 0.19, 0.2675, 0.19, 2.05, 0.81, 2.05, 0.81, -1.05, 0.19, -1.05, 0.81, 2.05, 0.19, 2.05, 0.19, -1.05, 0.81, -1.05, -1.05, 0.2675, -1.05, 0.7325, 2.05, 0.7325, 2.05, 0.2675, 0.19, 0.2675, 0.19, 0.7325, 0.81, 0.7325, 0.81, 0.2675, 2.05, 0.2675, 2.05, 0.7325, -1.05, 0.7325, -1.05, 0.2675, 0.81, 0.2675, 0.81, 0.7325, 0.19, 0.7325, 0.19, 0.2675, 0.19, 2.05, 0.81, 2.05, 0.81, -1.05, 0.19, -1.05, 0.81, 2.05, 0.19, 2.05, 0.19, -1.05, 0.81, -1.05, -1.05, 0.2675, -1.05, 0.7325, 2.05, 0.7325, 2.05, 0.2675, 0.19, 0.2675, 0.19, 0.7325, 0.81, 0.7325, 0.81, 0.2675, 2.05, 0.2675, 2.05, 0.7325, -1.05, 0.7325, -1.05, 0.2675, 0.81, 0.2675, 0.81, 0.7325, 0.19, 0.7325, 0.19, 0.2675, 0.19, 2.05, 0.81, 2.05, 0.81, -1.05, 0.19, -1.05, 0.81, 2.05, 0.19, 2.05, 0.19, -1.05, 0.81, -1.05, -1.05, 0.2675, -1.05, 0.7325, 2.05, 0.7325, 2.05, 0.2675, 0.19, 0.2675, 0.19, 0.7325, 0.81, 0.7325, 0.81, 0.2675, 2.05, 0.2675, 2.05, 0.7325, -1.05, 0.7325, -1.05, 0.2675, 0.81, 0.2675, 0.81, 0.7325, 0.19, 0.7325, 0.19, 0.2675, 0.19, 2.05, 0.81, 2.05, 0.81, -1.05, 0.19, -1.05, 0.81, 2.05, 0.19, 2.05, 0.19, -1.05, 0.81, -1.05, -1.05, 0.2675, -1.05, 0.7325, 2.05, 0.7325, 2.05, 0.2675, 0.19, 0.2675, 0.19, 0.7325, 0.81, 0.7325, 0.81, 0.2675, 2.05, 0.2675, 2.05, 0.7325, -1.05, 0.7325, -1.05, 0.2675, 0.81, 0.2675, 0.81, 0.7325, 0.19, 0.7325, 0.19, 0.2675, 0.19, 2.05, 0.81, 2.05, 0.81, -1.05, 0.19, -1.05, 0.81, 2.05, 0.19, 2.05, 0.19, -1.05, 0.81, -1.05, -1.05, 0.2675, -1.05, 0.7325, 2.05, 0.7325, 2.05, 0.2675, 0.19, 0.2675, 0.19, 0.7325, 0.81, 0.7325, 0.81, 0.2675, 2.05, 0.2675, 2.05, 0.7325, -1.05, 0.7325, -1.05, 0.2675, 0.81, 0.2675, 0.81, 0.7325, 0.19, 0.7325, 0.19, 0.2675, 0.19, 2.05, 0.81, 2.05, 0.81, -1.05, 0.19, -1.05, 0.81, 2.05, 0.19, 2.05, 0.19, -1.05, 0.81, -1.05])
me_cube_022.materials.append(mat_debug_yellow)
me_cube_022.update()
me_plane_003 = bpy.data.meshes.new('Plane.003')
me_plane_003.from_pydata([(1.0, -1.0, 0.0), (-7.0, 1.0, 2.0), (1.0, 1.0, 0.0), (-7.0, 3.0, 2.0), (1.0, 3.0, 0.0), (-7.0, 5.0, 3.0), (-15.0, 5.0, 0.0), (-7.0, 3.0, 3.0), (-7.0, 1.0, 1.0), (-15.0, 1.0, 0.0), (-7.0, -1.0, 1.0), (-15.0, -1.0, 0.0), (-15.0, 3.0, 0.0), (1.0, 5.0, 0.0), (1.0, 7.0, 0.0), (-7.0, 7.0, 4.0), (-7.0, 5.0, 4.0), (-7.0, 9.0, 5.0), (-7.0, 7.0, 5.0), (-15.0, 7.0, 0.0), (1.0, 9.0, 0.0), (1.0, 11.0, 0.0), (-7.0, 11.0, 6.0), (-15.0, 11.0, 0.0), (-7.0, 9.0, 6.0), (-15.0, 9.0, 0.0), (-7.0, 13.0, 7.0), (-7.0, 11.0, 7.0), (1.0, 13.0, 0.0), (-7.0, 15.0, 8.0), (-15.0, 15.0, 0.0), (-7.0, 13.0, 8.0), (-15.0, 13.0, 0.0), (1.0, 15.0, 0.0), (-7.0, 17.0, 9.0), (-15.0, 17.0, 0.0), (-7.0, 15.0, 9.0), (1.0, 17.0, 0.0), (-7.0, 19.0, 10.0), (1.0, 19.0, 0.0), (-7.0, 17.0, 10.0), (1.0, 21.0, 0.0), (-7.0, 21.0, 11.0), (-15.0, 21.0, 0.0), (-7.0, 19.0, 11.0), (-15.0, 19.0, 0.0), (-4.649e-06, 36.0, 0.0), (-8.0, 36.0, 11.0), (-16.0, 36.0, 0.0), (-3.0, 45.0, 0.0), (-11.0, 45.0, 11.0), (-19.0, 45.0, 0.0), (-8.205, 59.22, 0.0), (-15.0, 55.0, 11.0), (-21.79, 50.78, 0.0), (-22.43, 71.74, 0.0), (-28.0, 66.0, 11.0), (-33.57, 60.26, 0.0), (-35.27, 80.43, 0.0), (-39.58, 73.69, 11.0), (-43.89, 66.95, 0.0)], [], [(10, 0, 2, 8), (7, 4, 13, 5), (1, 2, 4, 3), (5, 6, 12, 7), (8, 9, 11, 10), (3, 12, 9, 1), (16, 13, 14, 15), (15, 19, 6, 16), (18, 14, 20, 17), (17, 25, 19, 18), (24, 20, 21, 22), (22, 23, 25, 24), (27, 21, 28, 26), (26, 32, 23, 27), (31, 28, 33, 29), (29, 30, 32, 31), (36, 33, 37, 34), (34, 35, 30, 36), (40, 37, 39, 38), (38, 45, 35, 40), (44, 39, 41, 42), (42, 43, 45, 44), (43, 42, 47, 48), (42, 41, 46, 47), (48, 47, 50, 51), (47, 46, 49, 50), (51, 50, 53, 54), (50, 49, 52, 53), (54, 53, 56, 57), (53, 52, 55, 56), (57, 56, 59, 60), (56, 55, 58, 59)])
_uv = me_plane_003.uv_layers.new(name='UVMap')
_uv.uv.foreach_set('vector', [-1.284, -6.484, -1.284, 7.484, -4.553, 7.484, -4.553, -6.484, 5.256, -6.484, 5.256, 6.696, 1.986, 6.696, 1.986, -6.484, 1.986, -6.484, 1.986, 6.997, -1.284, 6.997, -1.284, -6.484, -1.284, -6.484, -1.284, 7.484, -4.553, 7.484, -4.553, -6.484, 5.256, -6.484, 5.256, 6.696, 1.986, 6.696, 1.986, -6.484, 1.986, -6.484, 1.986, 6.997, -1.284, 6.997, -1.284, -6.484, 5.256, -6.484, 5.256, 6.696, 1.986, 6.696, 1.986, -6.484, -1.284, -6.484, -1.284, 7.484, -4.553, 7.484, -4.553, -6.484, 5.256, -6.484, 5.256, 6.696, 1.986, 6.696, 1.986, -6.484, -1.284, -6.484, -1.284, 7.484, -4.553, 7.484, -4.553, -6.484, 5.256, -6.484, 5.256, 6.696, 1.986, 6.696, 1.986, -6.484, -1.284, -6.484, -1.284, 7.484, -4.553, 7.484, -4.553, -6.484, 5.256, -6.484, 5.256, 6.696, 1.986, 6.696, 1.986, -6.484, -1.284, -6.484, -1.284, 7.484, -4.553, 7.484, -4.553, -6.484, 5.256, -6.484, 5.256, 6.696, 1.986, 6.696, 1.986, -6.484, -1.284, -6.484, -1.284, 7.484, -4.553, 7.484, -4.553, -6.484, 5.256, -6.484, 5.256, 6.696, 1.986, 6.696, 1.986, -6.484, -1.284, -6.484, -1.284, 7.484, -4.553, 7.484, -4.553, -6.484, 5.256, -6.484, 5.256, 6.696, 1.986, 6.696, 1.986, -6.484, -1.284, -6.484, -1.284, 7.484, -4.553, 7.484, -4.553, -6.484, 5.256, -6.484, 5.256, 6.696, 1.986, 6.696, 1.986, -6.484, -1.284, -6.484, -1.284, 7.484, -4.553, 7.484, -4.553, -6.484, -1.284, 7.484, -1.284, -6.484, -1.284, -6.484, -1.284, 7.484, 1.986, -6.484, 1.986, 6.696, 1.986, 6.696, 1.986, -6.484, -1.284, 7.484, -1.284, -6.484, -1.284, -6.484, -1.284, 7.484, 1.986, -6.484, 1.986, 6.696, 1.986, 6.696, 1.986, -6.484, -1.284, 7.484, -1.284, -6.484, -1.284, -6.484, -1.284, 7.484, 1.986, -6.484, 1.986, 6.696, 1.986, 6.696, 1.986, -6.484, -1.284, 7.484, -1.284, -6.484, -1.284, -6.484, -1.284, 7.484, 1.986, -6.484, 1.986, 6.696, 1.986, 6.696, 1.986, -6.484, -1.284, 7.484, -1.284, -6.484, -1.284, -6.484, -1.284, 7.484, 1.986, -6.484, 1.986, 6.696, 1.986, 6.696, 1.986, -6.484])
me_plane_003.materials.append(mat_debug_yellow)
me_plane_003.update()
me_cube = bpy.data.meshes.new('Cube')
me_cube.from_pydata([(-1.0, -1.0, 0.0), (-1.0, -1.0, 0.2), (-1.0, 1.0, 0.0), (-1.0, 1.0, 0.2), (1.0, -1.0, 0.0), (1.0, -1.0, 0.2), (1.0, 1.0, 0.0), (1.0, 1.0, 0.2)], [], [(0, 1, 3, 2), (2, 3, 7, 6), (6, 7, 5, 4), (4, 5, 1, 0), (2, 6, 4, 0), (7, 3, 1, 5)])
_uv = me_cube.uv_layers.new(name='UVMap')
_uv.uv.foreach_set('vector', [0.0, 0.425, 0.0, 0.575, 1.0, 0.575, 1.0, 0.425, 0.0, 0.425, 0.0, 0.575, 1.0, 0.575, 1.0, 0.425, 1.0, 0.425, 1.0, 0.575, 0.0, 0.575, 0.0, 0.425, 1.0, 0.425, 1.0, 0.575, 0.0, 0.575, 0.0, 0.425, 0.0, 1.0, 1.0, 1.0, 1.0, 0.0, 0.0, 0.0, 1.0, 1.0, 0.0, 1.0, 0.0, 0.0, 1.0, 0.0])
me_cube.materials.append(mat_debug_yellow)
me_cube.update()
me_cube_002 = bpy.data.meshes.new('Cube.002')
me_cube_002.from_pydata([(-1.0, -1.0, 0.0), (-1.0, -1.0, 0.3), (-1.0, 1.0, 0.0), (-1.0, 1.0, 0.3), (1.0, -1.0, 0.0), (1.0, -1.0, 0.3), (1.0, 1.0, 0.0), (1.0, 1.0, 0.3)], [], [(0, 1, 3, 2), (2, 3, 7, 6), (6, 7, 5, 4), (4, 5, 1, 0), (2, 6, 4, 0), (7, 3, 1, 5)])
_uv = me_cube_002.uv_layers.new(name='UVMap')
_uv.uv.foreach_set('vector', [0.0, 0.425, 0.0, 0.575, 1.0, 0.575, 1.0, 0.425, 0.0, 0.425, 0.0, 0.575, 1.0, 0.575, 1.0, 0.425, 1.0, 0.425, 1.0, 0.575, 0.0, 0.575, 0.0, 0.425, 1.0, 0.425, 1.0, 0.575, 0.0, 0.575, 0.0, 0.425, 0.0, 1.0, 1.0, 1.0, 1.0, 0.0, 0.0, 0.0, 1.0, 1.0, 0.0, 1.0, 0.0, 0.0, 1.0, 0.0])
me_cube_002.materials.append(mat_debug_yellow)
me_cube_002.update()
me_cube_004 = bpy.data.meshes.new('Cube.004')
me_cube_004.from_pydata([(-1.0, -1.0, -1.0), (-1.0, -1.0, 1.0), (-1.0, 1.0, -1.0), (-1.0, 1.0, 1.0), (1.0, -1.0, -1.0), (1.0, -1.0, 1.0), (1.0, 1.0, -1.0), (1.0, 1.0, 1.0), (-1.0, 0.3333, -1.0), (-1.0, -0.3333, -1.0), (-1.0, -0.3333, 1.0), (-1.0, 0.3333, 1.0), (1.0, -0.3333, -1.0), (1.0, 0.3333, -1.0), (1.0, 0.3333, 1.0), (1.0, -0.3333, 1.0), (-1.105, -1.105, -0.3682), (-1.105, -1.105, 0.3682), (-1.105, 1.105, 0.3682), (-1.105, 1.105, -0.3682), (1.105, 1.105, 0.3682), (1.105, 1.105, -0.3682), (1.105, -1.105, 0.3682), (1.105, -1.105, -0.3682), (1.105, 0.3682, 0.3682), (1.105, 0.3682, -0.3682), (1.105, -0.3682, 0.3682), (1.105, -0.3682, -0.3682), (-1.105, -0.3682, 0.3682), (-1.105, -0.3682, -0.3682), (-1.105, 0.3682, 0.3682), (-1.105, 0.3682, -0.3682), (1.105, -1.105, -0.1227), (1.105, -1.105, 0.1227), (-1.105, -1.105, 0.1227), (-1.105, -1.105, -0.1227), (-1.105, -0.3682, -0.1227), (-1.105, -0.3682, 0.1227), (1.105, -0.3682, -0.1227), (1.046, -0.3508, 0.02922), (-1.105, 0.3738, 0.1227), (-1.105, 0.3738, -0.1227), (1.046, 0.3535, 0.02922), (1.105, 0.3738, -0.1227), (2.59, -0.3333, -0.788), (2.59, 0.3333, -0.788), (2.649, -0.3508, -0.03809), (2.649, 0.3535, -0.03809), (3.385, -0.3333, -0.788), (3.385, 0.3333, -0.788), (3.443, -0.3508, -0.03809), (3.443, 0.3535, -0.03809), (2.59, 1.923, -0.788), (2.649, 1.943, -0.03809), (3.385, 1.923, -0.788), (3.443, 1.943, -0.03809), (2.649, 1.148, -0.03809), (2.59, 1.128, -0.788), (3.443, 1.148, -0.03809), (3.385, 1.128, -0.788), (-0.05994, 1.923, 0.2719), (-0.001307, 1.943, 1.022), (-0.001307, 1.148, 1.022), (-0.05994, 1.128, 0.2719), (-1.12, 1.923, 0.2719), (-1.061, 1.943, 1.022), (-1.061, 1.148, 1.022), (-1.12, 1.128, 0.2719), (-2.18, 1.923, 0.2719), (-2.121, 1.943, 1.022), (-2.121, 1.148, 1.022), (-2.18, 1.128, 0.2719), (-1.326, 1.943, 1.022), (-1.326, 1.148, 1.022), (-1.385, 1.923, 0.2719), (-1.385, 1.128, 0.2719), (-2.121, -0.7064, 1.764), (-2.18, -0.7266, 1.014), (-1.326, -0.7064, 1.764), (-1.385, -0.7266, 1.014), (1.046, -0.3508, 0.06211), (1.046, 0.3535, 0.06211), (2.649, -0.3508, -0.005209), (2.649, 0.3535, -0.005209), (3.443, -0.3508, -0.005209), (3.443, 0.3535, -0.005209), (2.649, 1.943, -0.005209), (3.443, 1.943, -0.005209), (2.649, 1.148, -0.005209), (3.443, 1.148, -0.005209), (-0.001307, 1.943, 1.055), (-0.001307, 1.148, 1.055), (-1.061, 1.943, 1.055), (-1.061, 1.148, 1.055), (-2.121, 1.943, 1.055), (-2.121, 1.148, 1.055), (-1.326, 1.943, 1.055), (-1.326, 1.148, 1.055), (-2.121, -1.395, 1.764), (-2.18, -1.416, 1.014), (1.389, -0.3556, 1.194), (1.389, 0.3333, 1.194), (1.448, 0.3535, 1.944), (-1.326, -1.395, 1.764), (-1.385, -1.416, 1.014), (2.314, 0.3333, 1.255), (2.372, 0.3535, 2.005), (2.314, -0.3556, 1.255), (2.372, -0.3354, 2.005), (1.448, -0.3354, 1.944), (2.211, -0.3333, -0.8587), (1.355, -0.3333, -0.9293), (1.355, 0.3333, -0.9293), (2.211, 0.3333, -0.8587), (1.405, 0.3535, 0.006785), (2.266, 0.3535, -0.01565), (2.266, -0.3508, -0.01565), (1.405, -0.3508, 0.006785), (1.405, 0.3535, 0.03967), (2.266, 0.3535, 0.01723), (2.266, -0.3508, 0.01723), (1.405, -0.3508, 0.03967)], [], [(30, 11, 3, 18), (18, 3, 7, 20), (26, 15, 5, 22), (22, 5, 1, 17), (9, 12, 4, 0), (15, 10, 1, 5), (7, 3, 11, 14), (14, 11, 10, 15), (2, 6, 13, 8), (8, 9, 12, 13), (20, 7, 14, 24), (24, 14, 15, 26), (17, 1, 10, 28), (28, 10, 11, 30), (0, 16, 29, 9), (34, 17, 28, 37), (39, 37, 28, 26), (6, 21, 25, 13), (21, 20, 24, 25), (4, 23, 16, 0), (33, 22, 17, 34), (12, 27, 23, 4), (39, 26, 22, 33), (2, 19, 21, 6), (19, 18, 20, 21), (8, 31, 19, 2), (31, 30, 18, 19), (25, 24, 30, 31), (25, 31, 8, 13), (29, 27, 12, 9), (28, 30, 24, 26), (27, 38, 32, 23), (32, 33, 34, 35), (23, 32, 35, 16), (38, 39, 33, 32), (27, 29, 36, 38), (37, 39, 42, 40), (16, 35, 36, 29), (35, 34, 37, 36), (43, 41, 40, 42), (38, 36, 41, 43), (39, 38, 43, 42), (36, 37, 40, 41), (110, 44, 45, 113), (113, 45, 47, 115), (111, 12, 39, 117), (53, 55, 87, 86), (65, 61, 90, 92), (39, 42, 81, 80), (45, 44, 48, 49), (44, 46, 50, 48), (49, 48, 50, 51), (73, 78, 76, 70), (59, 58, 55, 54), (57, 59, 54, 52), (53, 52, 54, 55), (45, 49, 59, 57), (49, 51, 58, 59), (72, 65, 92, 96), (47, 45, 57, 56), (56, 57, 63, 62), (52, 53, 61, 60), (57, 52, 60, 63), (62, 63, 67, 66), (63, 60, 64, 67), (56, 62, 91, 88), (60, 61, 65, 64), (58, 51, 85, 89), (74, 72, 69, 68), (73, 75, 79, 78), (75, 74, 68, 71), (69, 70, 71, 68), (67, 64, 74, 75), (66, 67, 75, 73), (64, 65, 72, 74), (62, 66, 93, 91), (75, 71, 77, 79), (61, 53, 86, 90), (71, 70, 76, 77), (120, 119, 83, 82), (82, 83, 85, 84), (86, 88, 91, 90), (89, 88, 86, 87), (85, 83, 88, 89), (90, 91, 93, 92), (96, 97, 95, 94), (92, 93, 97, 96), (102, 101, 105, 106), (51, 50, 84, 85), (55, 58, 89, 87), (69, 72, 96, 94), (95, 97, 73, 70), (50, 46, 82, 84), (115, 47, 83, 119), (66, 73, 97, 93), (47, 56, 88, 83), (70, 69, 94, 95), (76, 78, 103, 98), (117, 39, 80, 121), (103, 78, 102, 109), (104, 103, 109, 100), (79, 104, 100, 101), (79, 77, 99, 104), (77, 76, 98, 99), (106, 105, 107, 108), (100, 109, 108, 107), (109, 102, 106, 108), (78, 79, 101, 102), (46, 116, 120, 82), (116, 117, 121, 120), (42, 114, 118, 81), (114, 115, 119, 118), (80, 81, 118, 121), (100, 121, 118, 101), (44, 110, 116, 46), (110, 111, 117, 116), (13, 112, 114, 42), (112, 113, 115, 114), (12, 111, 112, 13), (111, 110, 113, 112), (107, 105, 119, 120), (100, 107, 120, 121), (105, 101, 118, 119), (98, 103, 104, 99), (24, 25, 13, 42)])
_uv = me_cube_004.uv_layers.new(name='UVMap')
_uv.uv.foreach_set('vector', [-0.4856, 0.8573, -0.5666, 2.324, 0.9809, 2.324, 1.224, 0.8573, -3.432, 0.8573, -3.189, 2.324, 1.453, 2.324, 1.696, 0.8573, -2.195, 0.8573, -2.114, 2.324, -3.661, 2.324, -3.904, 0.8573, 1.696, 0.8573, 1.453, 2.324, -3.189, 2.324, -3.432, 0.8573, -3.189, -0.9823, 1.453, -0.9823, 1.453, -2.53, -3.189, -2.53, 1.453, -0.9823, -3.189, -0.9823, -3.189, -2.53, 1.453, -2.53, 1.453, 2.113, -3.189, 2.113, -3.189, 0.5651, 1.453, 0.5651, 1.453, 0.5651, -3.189, 0.5651, -3.189, -0.9823, 1.453, -0.9823, -3.189, 2.113, 1.453, 2.113, 1.453, 0.5651, -3.189, 0.5651, -3.189, 0.5651, -3.189, -0.9823, 1.453, -0.9823, 1.453, 0.5651, 1.224, 0.8573, 0.9809, 2.324, -0.5666, 2.324, -0.4856, 0.8573, -0.4856, 0.8573, -0.5666, 2.324, -2.114, 2.324, -2.195, 0.8573, -3.904, 0.8573, -3.661, 2.324, -2.114, 2.324, -2.195, 0.8573, -2.195, 0.8573, -2.114, 2.324, -0.5666, 2.324, -0.4856, 0.8573, -3.661, -2.319, -3.904, -0.852, -2.195, -0.852, -2.114, -2.319, -3.904, 0.2875, -3.904, 0.8573, -2.195, 0.8573, -2.195, 0.2875, 1.56, 0.07045, -3.432, 0.2875, -3.432, 0.8573, 1.696, 0.8573, 0.9809, -2.319, 1.224, -0.852, -0.4856, -0.852, -0.5666, -2.319, 1.224, -0.852, 1.224, 0.8573, -0.4856, 0.8573, -0.4856, -0.852, 1.453, -2.319, 1.696, -0.852, -3.432, -0.852, -3.189, -2.319, 1.696, 0.2875, 1.696, 0.8573, -3.432, 0.8573, -3.432, 0.2875, -2.114, -2.319, -2.195, -0.852, -3.904, -0.852, -3.661, -2.319, -2.154, 0.07045, -2.195, 0.8573, -3.904, 0.8573, -3.904, 0.2875, -3.189, -2.319, -3.432, -0.852, 1.696, -0.852, 1.453, -2.319, -3.432, -0.852, -3.432, 0.8573, 1.696, 0.8573, 1.696, -0.852, -0.5666, -2.319, -0.4856, -0.852, 1.224, -0.852, 0.9809, -2.319, -0.4856, -0.852, -0.4856, 0.8573, 1.224, 0.8573, 1.224, -0.852, 1.696, -0.852, 1.696, 0.8573, -3.432, 0.8573, -3.432, -0.852, 1.696, -0.852, -3.432, -0.852, -3.189, -2.319, 1.453, -2.319, -3.432, -0.852, 1.696, -0.852, 1.453, -2.319, -3.189, -2.319, -3.432, -1.063, -3.432, 0.6461, 1.696, 0.6461, 1.696, -1.063, -2.195, -0.852, -2.195, -0.2823, -3.904, -0.2823, -3.904, -0.852, 1.696, -0.2823, 1.696, 0.2875, -3.432, 0.2875, -3.432, -0.2823, 1.696, -0.852, 1.696, -0.2823, -3.432, -0.2823, -3.432, -0.852, -2.195, -0.2823, -2.154, 0.07045, -3.904, 0.2875, -3.904, -0.2823, 1.696, -0.852, -3.432, -0.852, -3.432, -0.2823, 1.696, -0.2823, -3.432, -1.063, 1.56, -1.023, 1.56, 0.612, -3.432, 0.6589, -3.904, -0.852, -3.904, -0.2823, -2.195, -0.2823, -2.195, -0.852, -3.904, -0.2823, -3.904, 0.2875, -2.195, 0.2875, -2.195, -0.2823, 1.696, -0.2823, -3.432, -0.2823, -3.432, 0.2875, 1.56, 0.07045, 1.696, -1.063, -3.432, -1.063, -3.432, 0.6589, 1.696, 0.6589, -2.154, 0.07045, -2.195, -0.2823, -0.4728, -0.2823, -0.5197, 0.07045, -2.195, -0.2823, -2.195, 0.2875, -0.4728, 0.2875, -0.4728, -0.2823, 8.948, -1.272, 8.948, -0.2075, 7.071, -0.2075, 7.071, -1.272, -11.93, 3.385, -11.8, 2.309, -9.702, 2.007, -9.569, 3.078, -4.009, -7.644, -3.864, -6.635, -6.75, -6.919, -6.633, -7.926, 10.4, 0.1213, 9.91, 2.306, 9.82, 2.286, 10.31, 0.1012, 9.748, -10.72, 9.101, -7.808, 9.01, -7.828, 9.658, -10.74, -2.154, 0.07045, -0.5197, 0.07045, -0.5197, 0.1468, -2.154, 0.1468, 7.071, -0.2075, 8.948, -0.2075, 8.948, 2.03, 7.071, 2.03, -4.22, -11.14, -6.319, -11.41, -6.2, -13.65, -4.101, -13.37, 6.772, 3.956, 6.772, 2.079, 8.889, 2.031, 8.889, 4.013, 6.772, 4.331, 4.534, 4.267, 4.534, 2.03, 6.772, 2.094, 6.772, 6.194, 8.889, 6.251, 8.889, 8.489, 6.772, 8.432, 4.833, -0.2075, 4.833, 2.03, 2.595, 2.03, 2.595, -0.2075, 10.4, 0.1213, 12.49, 0.4182, 12.01, 2.603, 9.91, 2.306, 7.071, -0.2075, 7.071, 2.03, 4.833, 2.03, 4.833, -0.2075, 6.772, 3.956, 8.889, 4.013, 8.889, 6.251, 6.772, 6.194, 9.91, -11.45, 9.748, -10.72, 9.658, -10.74, 9.82, -11.47, 6.865, 8.547, 8.981, 8.489, 8.981, 10.73, 6.865, 10.78, -1.781, 13.68, -3.864, 14.06, -2.903, 6.084, -0.8201, 5.699, 12.49, 0.4182, 10.4, 0.1213, 9.101, -7.808, 11.2, -7.511, 4.833, -0.2075, 2.595, -0.2075, 2.595, -7.679, 4.833, -7.679, -0.8201, 5.699, -2.903, 6.084, -3.672, 3.2, -1.589, 2.816, 4.833, -7.679, 2.595, -7.679, 2.595, -10.66, 4.833, -10.66, -1.781, 13.68, -0.8201, 5.699, -0.7307, 5.675, -1.692, 13.65, 11.2, -7.511, 9.101, -7.808, 9.748, -10.72, 11.85, -10.42, 8.889, 6.251, 8.889, 4.013, 8.982, 4.013, 8.982, 6.251, 12.01, -11.15, 9.91, -11.45, 10.4, -13.63, 12.49, -13.34, 12.6, 5.663, 11.01, 7.064, 11.01, 4.004, 12.6, 2.603, 4.833, -11.41, 2.595, -11.41, 2.595, -13.65, 4.833, -13.65, -0.6462, 8.805, 0.2645, 6.761, 2.221, 7.57, 1.31, 9.614, 4.833, -10.66, 2.595, -10.66, 2.595, -11.41, 4.833, -11.41, -1.589, 2.816, -3.672, 3.2, -3.864, 2.48, -1.781, 2.095, 11.85, -10.42, 9.748, -10.72, 9.91, -11.45, 12.01, -11.15, -0.8708, 2.374, -3.331, 2.374, -3.331, 2.451, -0.8708, 2.451, 4.833, -11.41, 4.833, -13.65, 7.071, -13.65, 7.071, -11.42, 9.101, -7.808, 10.4, 0.1213, 10.31, 0.1012, 9.01, -7.828, 2.221, 7.57, 0.2645, 6.761, -0.7307, 3.867, 1.226, 4.675, -3.864, -1.221, -1.881, -1.221, -1.881, -0.1418, -3.864, -0.1418, -3.864, -0.1418, -1.881, -0.1418, -1.881, 2.095, -3.864, 2.095, 2.595, -0.1418, 0.3569, -0.1418, 0.3569, -7.689, 2.595, -7.689, 0.3569, 2.095, 0.3569, -0.1418, 2.595, -0.1418, 2.595, 2.095, -1.881, 2.095, -1.881, -0.1418, 0.3569, -0.1418, 0.3569, 2.095, 2.595, -7.689, 0.3569, -7.689, 0.3569, -10.67, 2.595, -10.67, 2.595, -11.42, 0.3569, -11.42, 0.3569, -13.65, 2.595, -13.65, 2.595, -10.67, 0.3569, -10.67, 0.3569, -11.42, 2.595, -11.42, -3.914, 5.018, -6.01, 5.32, -6.01, 2.711, -3.914, 2.409, 8.889, 4.013, 8.889, 2.031, 8.982, 2.03, 8.982, 4.013, 3.171, -0.08581, 1.326, -0.08581, 1.326, -0.009478, 3.171, -0.009478, 10.4, -13.63, 9.91, -11.45, 9.82, -11.47, 10.31, -13.65, 1.326, 2.451, -3.946, 2.451, 1.326, 2.374, 1.326, 2.374, -6.2, -13.65, -6.319, -11.41, -6.412, -11.42, -6.292, -13.65, -9.569, 3.078, -9.702, 2.007, -9.61, 2.001, -9.477, 3.072, -3.331, 2.374, -3.946, 2.374, -3.946, 2.451, -3.331, 2.451, 6.865, 8.547, 6.865, 10.78, 6.772, 10.78, 6.772, 8.547, 0.2645, 6.761, -0.6462, 8.805, -0.7307, 8.768, 0.1801, 6.723, 4.534, 2.03, 4.534, 4.267, 2.595, 4.267, 2.595, 2.03, -6.633, -7.926, -6.75, -6.919, -6.843, -6.924, -6.725, -7.931, 2.595, 4.267, 4.534, 4.267, 4.534, 12.06, 2.595, 12.06, -9.884, -0.2342, -11.98, -0.512, -12.07, -8.337, -9.974, -8.059, 7.071, -11.42, 9.01, -11.42, 9.01, -3.609, 7.071, -3.609, 7.071, -11.42, 7.071, -13.65, 9.01, -13.65, 9.01, -11.42, 1.226, 4.675, -0.7307, 3.867, 0.05862, 2.095, 2.015, 2.904, 11.01, 2.603, 10.95, 4.72, 9.01, 4.72, 9.068, 2.603, -9.974, -8.059, -12.07, -8.337, -12.1, -10.95, -10.0, -10.67, 2.595, 12.06, 4.534, 12.06, 4.535, 14.65, 2.595, 14.65, -3.914, 12.84, -6.01, 13.15, -6.01, 5.32, -3.914, 5.018, -6.319, -11.41, -6.44, -10.34, -6.533, -10.35, -6.412, -11.42, -6.44, -10.34, -6.633, -7.926, -6.725, -7.931, -6.533, -10.35, 1.56, 0.07045, 2.8, 0.01836, 2.8, 0.09469, 1.56, 0.1468, -9.349, 5.491, -9.569, 3.078, -9.477, 3.072, -9.256, 5.485, 10.02, 8.206, 10.02, 10.19, 9.01, 10.19, 9.01, 8.206, 12.99, 7.064, 12.99, 10.31, 11.01, 10.32, 11.05, 7.073, -4.22, -11.14, -4.079, -10.06, -6.44, -10.34, -6.319, -11.41, -4.079, -10.06, -4.009, -7.644, -6.633, -7.926, -6.44, -10.34, -12.1, 6.814, -11.97, 5.803, -9.349, 5.491, -9.22, 6.496, -11.97, 5.803, -11.93, 3.385, -9.569, 3.078, -9.349, 5.491, 8.948, -4.681, 8.948, -3.682, 7.071, -3.682, 7.071, -4.681, 8.948, -3.682, 8.948, -1.272, 7.071, -1.272, 7.071, -3.682, 9.01, 4.72, 10.95, 4.72, 11.01, 8.206, 9.025, 8.206, -9.974, -8.059, -10.0, -10.67, -6.533, -10.35, -6.725, -7.931, -6.01, 2.711, -6.01, 5.32, -9.256, 5.485, -9.477, 3.072, -12.1, 1.723, -11.98, -0.512, -9.884, -0.2342, -10.0, 2.001, 0.0, 0.0, 0.0, 0.0, 0.0, 0.0, 0.0, 0.0])
me_cube_004.materials.append(mat_debug_yellow)
me_cube_004.update()
me_cube_003 = bpy.data.meshes.new('Cube.003')
me_cube_003.from_pydata([(-1.0, -0.9, -1.0), (-1.0, -0.9, 1.1), (-1.0, 1.0, -1.0), (-1.0, 1.0, 1.1), (1.0, -0.9, -1.0), (1.0, -0.9, 1.1), (1.0, 1.0, -1.0), (1.0, 1.0, 1.1), (-1.0, -2.1, -1.0), (-1.0, -2.1, 1.1), (1.0, -2.1, 1.1), (1.0, -2.1, -1.0), (-1.0, -4.0, -1.0), (-1.0, -4.0, 1.1), (1.0, -4.0, 1.1), (1.0, -4.0, -1.0), (-2.0, -0.9, 1.6), (-2.0, 1.0, 1.6), (1.788e-07, 1.0, 1.6), (1.788e-07, -0.9, 1.6), (1.788e-07, -2.1, 1.6), (-2.0, -2.1, 1.6), (1.788e-07, -4.0, 1.6), (-2.0, -4.0, 1.6)], [], [(0, 1, 3, 2), (2, 3, 7, 6), (6, 7, 5, 4), (2, 6, 4, 0), (13, 14, 22, 23), (14, 10, 20, 22), (15, 14, 13, 12), (11, 10, 14, 15), (8, 11, 15, 12), (9, 8, 12, 13), (1, 0, 4, 5), (8, 9, 10, 11), (18, 17, 16, 19), (20, 21, 23, 22), (5, 7, 18, 19), (10, 9, 21, 20), (3, 1, 16, 17), (1, 5, 19, 16), (9, 13, 23, 21), (7, 3, 17, 18), (16, 21, 20, 19), (5, 10, 9, 1), (19, 20, 10, 5), (1, 9, 21, 16)])
_uv = me_cube_003.uv_layers.new(name='UVMap')
_uv.uv.foreach_set('vector', [0.375, 0.0, 0.625, 0.0, 0.625, 0.25, 0.375, 0.25, 0.375, 0.25, 0.625, 0.25, 0.625, 0.5, 0.375, 0.5, 0.375, 0.5, 0.625, 0.5, 0.625, 0.75, 0.375, 0.75, 0.125, 0.5, 0.375, 0.5, 0.375, 0.75, 0.125, 0.75, 0.625, 1.0, 0.625, 0.75, 0.625, 0.75, 0.625, 1.0, 0.625, 0.75, 0.625, 0.75, 0.625, 0.75, 0.625, 0.75, 0.375, 0.75, 0.625, 0.75, 0.625, 1.0, 0.375, 1.0, 0.375, 0.75, 0.625, 0.75, 0.625, 0.75, 0.375, 0.75, 0.125, 0.75, 0.375, 0.75, 0.375, 0.75, 0.125, 0.75, 0.625, 0.0, 0.375, 0.0, 0.375, 0.0, 0.625, 0.0, 0.625, 0.0, 0.375, 0.0, 0.375, 0.75, 0.625, 0.75, 0.375, 0.0, 0.625, 0.0, 0.625, 0.75, 0.375, 0.75, 0.625, 0.5, 0.875, 0.5, 0.875, 0.75, 0.625, 0.75, 0.625, 0.75, 0.875, 0.75, 0.875, 0.75, 0.625, 0.75, 0.625, 0.75, 0.625, 0.5, 0.625, 0.5, 0.625, 0.75, 0.625, 0.75, 0.625, 0.0, 0.625, 0.0, 0.625, 0.75, 0.625, 0.25, 0.625, 0.0, 0.625, 0.0, 0.625, 0.25, 0.625, 0.0, 0.625, 0.75, 0.625, 0.75, 0.625, 0.0, 0.625, 0.0, 0.625, 0.0, 0.625, 0.0, 0.625, 0.0, 0.625, 0.5, 0.625, 0.25, 0.625, 0.25, 0.625, 0.5, 0.875, 0.75, 0.875, 0.75, 0.625, 0.75, 0.625, 0.75, 0.625, 0.75, 0.625, 0.75, 0.625, 0.0, 0.625, 0.0, 0.625, 0.75, 0.625, 0.75, 0.625, 0.75, 0.625, 0.75, 0.625, 0.0, 0.625, 0.0, 0.875, 0.75, 0.625, 0.0])
me_cube_003.materials.append(mat_debug_yellow)
me_cube_003.update()

# ---- objects
ob_floor_col = bpy.data.objects.new('floor-col', me_cube_001)
ob_cube_col_001 = bpy.data.objects.new('Cube-col.001', me_cube_020)
ob_cube_col = bpy.data.objects.new('Cube-col', me_cube_021)
ob_cube_col_002 = bpy.data.objects.new('Cube-col.002', me_cube_022)
ob_ramp_col = bpy.data.objects.new('ramp-col', me_plane_003)
ob_cube_col_003 = bpy.data.objects.new('Cube-col.003', me_cube)
ob_cube_col_004 = bpy.data.objects.new('Cube-col.004', me_cube_002)
ob_cube_col_005 = bpy.data.objects.new('Cube-col.005', me_cube_004)
ob_cube_col_006 = bpy.data.objects.new('Cube-col.006', me_cube_003)

# ---- transforms, parenting, visibility, modifiers, constraints
ob_floor_col.location = (0.0, 0.0, -0.2)
ob_floor_col.scale = (25.42, 25.42, 0.2089)
ob_cube_col_001.location = (17.58, -2.16, 1.01)
ob_cube_col.location = (17.58, -0.1596, 1.01)
ob_cube_col_002.location = (17.78, -4.16, 1.01)
ob_ramp_col.location = (-17.0, -0.2, 0.0)
ob_ramp_col.rotation_euler = (0.0, -0.0, 3.142)
ob_cube_col_003.location = (2.8, 2.0, 0.0)
_m = ob_cube_col_003.modifiers.new('Array', 'ARRAY')
_m.count = 5
_m.relative_offset_displace = (1.0, 0.0, 1.0)
ob_cube_col_004.location = (2.8, 5.0, 0.0)
_m = ob_cube_col_004.modifiers.new('Array', 'ARRAY')
_m.count = 5
_m.relative_offset_displace = (1.0, 0.0, 1.0)
ob_cube_col_005.location = (3.0, 8.0, 1.871)
ob_cube_col_005.scale = (1.887, 1.887, 1.887)
ob_cube_col_006.location = (-9.0, 23.0, 1.0)
ob_cube_col_006.scale = (0.1, 1.0, 1.0)

# ---- collection membership
col_collection.objects.link(ob_floor_col)
col_collection.objects.link(ob_cube_col_001)
col_collection.objects.link(ob_cube_col)
col_collection.objects.link(ob_cube_col_002)
col_collection.objects.link(ob_ramp_col)
col_collection.objects.link(ob_cube_col_003)
col_collection.objects.link(ob_cube_col_004)
col_collection.objects.link(ob_cube_col_005)
col_collection.objects.link(ob_cube_col_006)

# ---- scene / render settings (as saved in the file)
scene.frame_start = 1; scene.frame_end = 250; scene.frame_set(0)
scene.render.engine = 'BLENDER_EEVEE_NEXT'
bpy.context.view_layer.update()

# ---- added for rendering (the .blend has no active camera and no usable light): camera, sun
cam_auto = bpy.data.cameras.new('AutoCamera')
cam_auto.lens = 50.0
cam_auto.sensor_width = 36.0
cam_auto.clip_end = 1978.26
ob_auto_camera = bpy.data.objects.new('AutoCamera', cam_auto)
scene.collection.objects.link(ob_auto_camera)
ob_auto_camera.location = (113.458, -162.369, 88.4728)
ob_auto_camera.rotation_euler = (1.09748, -7.21219e-08, 0.694738)
scene.camera = ob_auto_camera
light_auto_sun = bpy.data.lights.new('AutoSun', 'SUN')
light_auto_sun.energy = 3.0
light_auto_sun.angle = 0.0523599
ob_auto_sun = bpy.data.objects.new('AutoSun', light_auto_sun)
scene.collection.objects.link(ob_auto_sun)
ob_auto_sun.rotation_euler = (0.872665, 0.174533, 0.523599)
bpy.context.view_layer.update()
